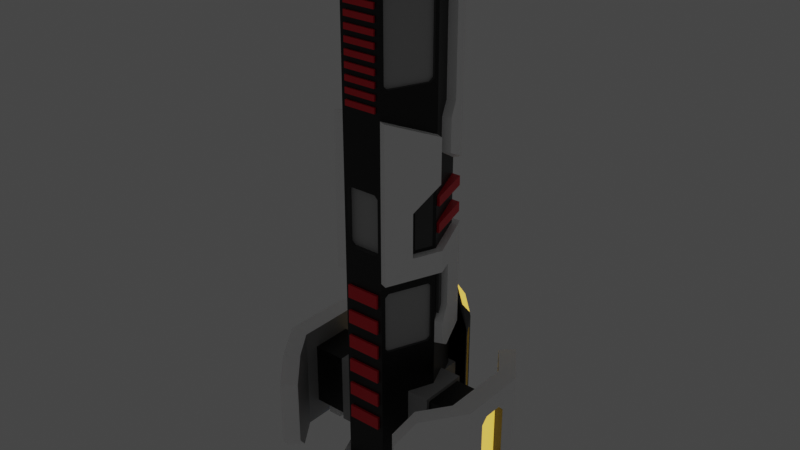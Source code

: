 # Source: CargoShip.blend  (saved by Blender 2.90.8; exported with 4.5.12 LTS)
import bpy
from mathutils import Matrix  # noqa: F401  (used for matrix-valued properties, if any)

bpy.ops.wm.read_factory_settings(use_empty=True)
scene = bpy.context.scene
scene.name = 'Scene'

# ---- collections
col_collection = bpy.data.collections.new('Collection'); scene.collection.children.link(col_collection)

# ---- materials (node trees are filled in below, after node groups)
mat_white = bpy.data.materials.new('White')
mat_white.use_transparent_shadow = False
mat_grey = bpy.data.materials.new('Grey')
mat_grey.use_transparent_shadow = False
mat_grey2 = bpy.data.materials.new('Grey2')
mat_grey2.use_transparent_shadow = False
mat_black = bpy.data.materials.new('Black')
mat_black.use_transparent_shadow = False
mat_thursts = bpy.data.materials.new('Thursts')
mat_thursts.use_transparent_shadow = False
mat_red = bpy.data.materials.new('Red')
mat_red.use_transparent_shadow = False
mat_light = bpy.data.materials.new('Light')
mat_light.use_transparent_shadow = False

# ---- material node trees
mat_white.use_nodes = True; mat_white.node_tree.nodes.clear()
_N = mat_white.node_tree.nodes; _L = mat_white.node_tree.links
n0 = _N.new('ShaderNodeBsdfPrincipled'); n0.name = 'Principled BSDF'; n0.location = (10, 300)
n0.distribution = 'GGX'
n0.subsurface_method = 'BURLEY'
n0.inputs[0].default_value = (1.0, 1.0, 1.0, 1.0)
n0.inputs[3].default_value = 1.45
n0.inputs[27].default_value = (0.0, 0.0, 0.0, 1.0)
n0.inputs[28].default_value = 1.0
n1 = _N.new('ShaderNodeOutputMaterial'); n1.name = 'Material Output'; n1.location = (300, 300)
_L.new(n0.outputs[0], n1.inputs[0])
n1.is_active_output = True
mat_grey.use_nodes = True; mat_grey.node_tree.nodes.clear()
_N = mat_grey.node_tree.nodes; _L = mat_grey.node_tree.links
n0 = _N.new('ShaderNodeBsdfPrincipled'); n0.name = 'Principled BSDF'; n0.location = (10, 300)
n0.distribution = 'GGX'
n0.subsurface_method = 'BURLEY'
n0.inputs[0].default_value = (0.4385, 0.4385, 0.4385, 1.0)
n0.inputs[3].default_value = 1.45
n0.inputs[27].default_value = (0.0, 0.0, 0.0, 1.0)
n0.inputs[28].default_value = 1.0
n1 = _N.new('ShaderNodeOutputMaterial'); n1.name = 'Material Output'; n1.location = (300, 300)
_L.new(n0.outputs[0], n1.inputs[0])
n1.is_active_output = True
mat_grey2.use_nodes = True; mat_grey2.node_tree.nodes.clear()
_N = mat_grey2.node_tree.nodes; _L = mat_grey2.node_tree.links
n0 = _N.new('ShaderNodeBsdfPrincipled'); n0.name = 'Principled BSDF'; n0.location = (10, 300)
n0.distribution = 'GGX'
n0.subsurface_method = 'BURLEY'
n0.inputs[0].default_value = (0.06072, 0.06072, 0.06072, 1.0)
n0.inputs[3].default_value = 1.45
n0.inputs[27].default_value = (0.0, 0.0, 0.0, 1.0)
n0.inputs[28].default_value = 1.0
n1 = _N.new('ShaderNodeOutputMaterial'); n1.name = 'Material Output'; n1.location = (300, 300)
_L.new(n0.outputs[0], n1.inputs[0])
n1.is_active_output = True
mat_black.use_nodes = True; mat_black.node_tree.nodes.clear()
_N = mat_black.node_tree.nodes; _L = mat_black.node_tree.links
n0 = _N.new('ShaderNodeBsdfPrincipled'); n0.name = 'Principled BSDF'; n0.location = (10, 300)
n0.distribution = 'GGX'
n0.subsurface_method = 'BURLEY'
n0.inputs[0].default_value = (0.0, 0.0, 0.0, 1.0)
n0.inputs[3].default_value = 1.45
n0.inputs[27].default_value = (0.0, 0.0, 0.0, 1.0)
n0.inputs[28].default_value = 1.0
n1 = _N.new('ShaderNodeOutputMaterial'); n1.name = 'Material Output'; n1.location = (300, 300)
_L.new(n0.outputs[0], n1.inputs[0])
n1.is_active_output = True
mat_thursts.use_nodes = True; mat_thursts.node_tree.nodes.clear()
_N = mat_thursts.node_tree.nodes; _L = mat_thursts.node_tree.links
n0 = _N.new('ShaderNodeBsdfPrincipled'); n0.name = 'Principled BSDF'; n0.location = (10, 300)
n0.distribution = 'GGX'
n0.subsurface_method = 'BURLEY'
n0.inputs[0].default_value = (0.07569, 0.4219, 0.8, 1.0)
n0.inputs[3].default_value = 1.45
n0.inputs[27].default_value = (0.03666, 0.3179, 1.0, 1.0)
n0.inputs[28].default_value = 1.0
n1 = _N.new('ShaderNodeOutputMaterial'); n1.name = 'Material Output'; n1.location = (300, 300)
_L.new(n0.outputs[0], n1.inputs[0])
n1.is_active_output = True
mat_red.use_nodes = True; mat_red.node_tree.nodes.clear()
_N = mat_red.node_tree.nodes; _L = mat_red.node_tree.links
n0 = _N.new('ShaderNodeBsdfPrincipled'); n0.name = 'Principled BSDF'; n0.location = (10, 300)
n0.distribution = 'GGX'
n0.subsurface_method = 'BURLEY'
n0.inputs[0].default_value = (0.8, 0.007226, 0.02227, 1.0)
n0.inputs[3].default_value = 1.45
n0.inputs[27].default_value = (0.0, 0.0, 0.0, 1.0)
n0.inputs[28].default_value = 1.0
n1 = _N.new('ShaderNodeOutputMaterial'); n1.name = 'Material Output'; n1.location = (300, 300)
_L.new(n0.outputs[0], n1.inputs[0])
n1.is_active_output = True
mat_light.use_nodes = True; mat_light.node_tree.nodes.clear()
_N = mat_light.node_tree.nodes; _L = mat_light.node_tree.links
n0 = _N.new('ShaderNodeBsdfPrincipled'); n0.name = 'Principled BSDF'; n0.location = (10, 300)
n0.distribution = 'GGX'
n0.subsurface_method = 'BURLEY'
n0.inputs[0].default_value = (0.0273, 0.4478, 1.0, 1.0)
n0.inputs[3].default_value = 1.45
n0.inputs[27].default_value = (1.0, 0.6039, 0.04555, 1.0)
n0.inputs[28].default_value = 1.0
n1 = _N.new('ShaderNodeOutputMaterial'); n1.name = 'Material Output'; n1.location = (300, 300)
_L.new(n0.outputs[0], n1.inputs[0])
n1.is_active_output = True

# ---- world
world_world = bpy.data.worlds.new('World'); scene.world = world_world
world_world.use_nodes = True; world_world.node_tree.nodes.clear()
_N = world_world.node_tree.nodes; _L = world_world.node_tree.links
n0 = _N.new('ShaderNodeOutputWorld'); n0.name = 'World Output'; n0.location = (300, 300)
n1 = _N.new('ShaderNodeBackground'); n1.name = 'Background'; n1.location = (10, 300)
n1.inputs[0].default_value = (0.05088, 0.05088, 0.05088, 1.0)
_L.new(n1.outputs[0], n0.inputs[0])
n0.is_active_output = True
world_world.color = (0.05088, 0.05088, 0.05088)
world_world.use_sun_shadow = False
world_world.sun_shadow_jitter_overblur = 0.0

# ---- meshes
me_cylinder_001 = bpy.data.meshes.new('Cylinder.001')
me_cylinder_001.from_pydata([(0.5, 1.206, -3.004), (0.5, 1.206, 9.363), (1.0, -0.01211, -3.004), (1.0, -0.01211, 9.363), (0.5, -1.232, -3.004), (-0.5, 1.206, -3.004), (-0.5, 1.206, 9.363), (-1.0, -0.01211, -3.004), (-1.0, -0.01211, 9.363), (-0.5, -1.232, -3.004), (0.5, 1.206, -0.151), (1.0, -0.01211, 5.135), (0.9562, -0.1188, 3.837), (0.9673, 0.06756, 1.877), (0.5, -1.23, 5.135), (0.5, -1.23, 4.078), (0.5, -1.23, 3.02), (0.5, -1.232, 1.963), (0.5, 1.206, -1.288), (0.5, 1.206, -2.506), (-0.5, 1.206, -0.151), (-1.0, -0.01211, 5.135), (-0.9562, -0.1188, 3.837), (-0.9673, 0.06756, 1.877), (-0.5, -1.23, 5.135), (-0.5, -1.23, 4.078), (-0.5, -1.23, 3.02), (-0.5, -1.232, 1.963), (-0.5, 1.206, -1.288), (1.0, -0.01211, -1.024), (0.75, 0.5971, 5.663), (0.75, 0.5971, 7.778), (0.875, 0.2925, 5.399), (0.875, 0.2925, 4.606), (0.0, -1.232, -3.004), (1.0, -0.01211, -2.77), (1.172, -0.08288, 5.135), (0.5911, 1.387, 4.078), (1.036, 0.3923, 1.963), (1.187, 0.06468, 8.306), (-0.5, 1.206, -2.506), (-1.0, -0.01211, -1.024), (-0.75, 0.5971, 5.663), (0.6038, 1.372, -0.151), (-0.75, 0.5971, 7.778), (0.6126, 1.387, 9.363), (1.187, 0.06468, 9.363), (0.9371, 0.6739, 7.778), (0.9371, 0.6739, 5.663), (1.062, 0.3693, 5.399), (1.062, 0.3693, 4.606), (0.8024, -0.01216, 8.863), (0.3774, 1.023, 8.863), (0.3773, -1.049, 8.863), (0.5, -1.232, 5.663), (0.5, -1.23, 3.549), (0.6724, -1.301, 1.963), (0.7938, -0.5146, 3.494), (0.9562, -0.1188, 2.607), (0.5, -1.23, 2.492), (0.7938, -0.5146, 2.607), (0.8631, 0.3216, -0.151), (0.8958, 0.2419, 0.9519), (0.8958, 0.2419, 1.877), (0.9663, -0.09432, 0.6629), (0.5337, -1.148, 0.6629), (0.6724, -1.301, 5.135), (0.6724, -1.301, 5.663), (1.186, -0.01211, 1.963), (1.186, -0.01211, 2.492), (1.172, -0.08288, 4.078), (0.9224, -0.6921, 3.549), (0.6038, 1.372, 2.492), (0.9224, -0.6921, 2.492), (1.036, 0.3923, -0.151), (1.036, 0.3923, 0.9061), (1.172, 0.05866, 0.6629), (1.172, 0.05866, 0.09223), (0.75, -0.6213, -1.024), (0.75, -0.6213, -2.77), (0.75, 0.5971, -2.77), (0.75, 0.5971, -1.024), (1.293, 0.5108, -2.684), (1.293, -0.01211, -2.684), (1.293, -0.01211, -1.024), (2.199, -0.01211, -0.6052), (1.293, 0.5108, -1.11), (1.293, -0.535, -1.11), (1.293, -0.535, -2.684), (1.293, 0.5971, -2.77), (1.293, -0.01211, -2.77), (1.293, 0.5971, -1.024), (1.293, -0.01211, -1.11), (1.293, -0.6213, -1.024), (1.293, -0.6213, -2.77), (2.199, -0.01211, -1.11), (2.672, -0.01211, -1.033), (2.199, -0.01211, -2.684), (2.199, 0.5108, -2.684), (2.199, 0.5108, -1.11), (2.199, -0.535, -1.11), (2.199, -0.535, -2.684), (2.199, -0.01211, -3.189), (2.199, 0.8465, -3.189), (2.199, 0.8465, -0.6052), (2.199, -0.8707, -0.6052), (2.199, -0.8707, -3.189), (2.672, -0.01211, -3.189), (1.706, 2.247, -1.105), (1.995, 1.829, -0.6052), (1.711, 1.544, -0.6052), (1.42, 1.961, -1.105), (1.42, 1.961, -2.689), (1.711, 1.544, -3.189), (1.42, -1.985, -1.105), (1.711, -1.569, -0.6052), (1.711, -1.569, -3.189), (1.42, -1.985, -2.689), (1.995, 1.829, -3.189), (1.706, 2.247, -2.689), (1.995, -1.853, -0.6052), (1.706, -2.271, -1.105), (1.706, -2.271, -2.689), (1.995, -1.853, -3.189), (0.625, 0.9017, -2.506), (0.625, 0.9017, -1.288), (0.473, 1.322, -2.354), (0.473, 1.322, -1.44), (0.625, 1.322, -1.288), (0.625, 1.322, -2.506), (0.473, 1.517, -1.44), (0.473, 1.517, -2.354), (0.4649, 1.951, -3.276), (0.0, 1.517, -2.354), (0.0, 1.517, -1.44), (0.0, 1.637, 0.6773), (-0.875, 0.2925, 5.399), (0.3741, 1.637, 0.6705), (0.4219, 1.918, 0.258), (1.173, -0.01211, -3.004), (0.5865, -1.441, -3.004), (0.5865, 1.417, -3.004), (-0.875, 0.2925, 4.606), (0.77, -0.01211, -3.912), (0.3365, -1.068, -3.912), (0.3365, 1.044, -3.912), (1.173, -0.01211, -3.912), (0.5865, -1.441, -3.912), (0.5865, 1.417, -3.912), (0.77, -0.01211, -3.606), (0.3365, -1.068, -3.606), (0.3365, 1.044, -3.606), (1.746, -0.535, -2.684), (1.664, 0.2993, -2.951), (1.746, 0.5108, -2.684), (1.972, -0.535, -2.684), (2.091, -0.01211, -2.684), (1.519, 0.5108, -2.684), (1.519, -0.535, -2.684), (1.4, -0.01211, -2.684), (1.972, 0.5108, -2.684), (1.582, 0.4229, -2.684), (1.909, 0.4229, -2.684), (1.582, -0.4472, -2.684), (1.909, -0.4472, -2.684), (1.746, -0.4472, -2.684), (1.746, 0.4229, -2.684), (1.534, -0.01211, -2.951), (1.827, 0.2993, -2.951), (1.957, -0.01211, -2.951), (1.664, -0.3235, -2.951), (1.827, -0.3235, -2.951), (1.746, -0.3235, -2.951), (1.746, 0.2993, -2.951), (1.4, -0.01211, -2.951), (1.582, -0.4472, -2.951), (2.091, -0.01211, -2.951), (1.909, -0.4472, -2.951), (1.909, 0.4229, -2.951), (1.582, 0.4229, -2.951), (1.746, -0.4472, -2.951), (1.746, 0.4229, -2.951), (1.534, -0.01211, -2.762), (1.664, -0.3235, -2.762), (1.957, -0.01211, -2.762), (1.827, -0.3235, -2.762), (1.827, 0.2993, -2.762), (1.664, 0.2993, -2.762), (1.746, -0.3235, -2.762), (1.746, 0.2993, -2.762), (-1.0, -0.01211, -2.77), (-1.172, -0.08288, 5.135), (-0.5911, 1.387, 4.078), (-1.036, 0.3923, 1.963), (-1.187, 0.06468, 8.306), (-0.6038, 1.372, -0.151), (-0.6126, 1.387, 9.363), (-1.187, 0.06468, 9.363), (-0.9371, 0.6739, 7.778), (-0.9371, 0.6739, 5.663), (-1.062, 0.3693, 5.399), (-1.062, 0.3693, 4.606), (-0.8024, -0.01216, 8.863), (-0.3774, 1.023, 8.863), (-0.3773, -1.049, 8.863), (0.9673, 0.06756, 0.8248), (1.0, -0.01211, 0.09223), (0.5, -1.232, 0.6629), (0.9085, -0.07062, 0.6629), (0.476, -1.125, 0.6629), (0.9343, -0.1722, 1.662), (0.9663, -0.09432, 1.578), (0.5337, -1.148, 1.578), (0.5657, -1.07, 1.662), (0.9663, -0.09432, 0.2653), (0.9343, -0.1722, 0.1811), (0.5657, -1.07, 0.1811), (0.5337, -1.148, 0.2653), (0.9085, -0.07062, 1.578), (0.8765, -0.1485, 1.662), (0.5079, -1.047, 1.662), (0.476, -1.125, 1.578), (0.8765, -0.1485, 0.1811), (0.9085, -0.07062, 0.2653), (0.476, -1.125, 0.2653), (0.5079, -1.047, 0.1811), (1.0, -0.01211, 8.306), (0.5, -1.232, 8.306), (0.5, -1.232, 6.192), (0.9327, -0.1761, 8.218), (0.9663, -0.09412, 8.129), (0.9663, -0.09412, 6.369), (0.9327, -0.1761, 6.281), (0.5337, -1.148, 8.129), (0.5673, -1.066, 8.218), (0.5673, -1.066, 6.281), (0.5337, -1.148, 6.369), (0.9014, -0.06746, 8.129), (0.8677, -0.1495, 8.218), (0.8677, -0.1495, 6.281), (0.9014, -0.06746, 6.369), (0.5023, -1.04, 8.218), (0.4687, -1.122, 8.129), (0.4687, -1.122, 6.369), (0.5023, -1.04, 6.281), (-0.5, -1.232, 5.663), (-0.5, -1.23, 3.549), (-0.6724, -1.301, 1.963), (-0.7938, -0.5146, 3.494), (-0.9562, -0.1188, 2.607), (-0.5, -1.23, 2.492), (-0.7938, -0.5146, 2.607), (-0.8631, 0.3216, -0.151), (-0.8958, 0.2419, 0.9519), (-0.8958, 0.2419, 1.877), (-0.9663, -0.09432, 0.6629), (-0.5337, -1.148, 0.6629), (-0.6724, -1.301, 5.135), (-0.6724, -1.301, 5.663), (-1.186, -0.01211, 1.963), (-1.186, -0.01211, 2.492), (-1.172, -0.08288, 4.078), (-0.9224, -0.6921, 3.549), (-0.6038, 1.372, 2.492), (-0.9224, -0.6921, 2.492), (-1.036, 0.3923, -0.151), (-1.036, 0.3923, 0.9061), (-1.172, 0.05866, 0.6629), (-1.172, 0.05866, 0.09223), (-0.75, -0.6213, -1.024), (-0.75, -0.6213, -2.77), (-0.75, 0.5971, -2.77), (-0.75, 0.5971, -1.024), (-1.293, 0.5108, -2.684), (-1.293, -0.01211, -2.684), (-1.293, -0.01211, -1.024), (-2.199, -0.01211, -0.6052), (-1.293, 0.5108, -1.11), (-1.293, -0.535, -1.11), (-1.293, -0.535, -2.684), (0.517, 1.165, 2.854), (0.517, 1.165, 3.082), (0.517, 1.165, 3.488), (0.517, 1.165, 3.716), (0.983, 0.02922, 3.716), (0.983, 0.02922, 3.488), (0.983, 0.02922, 3.082), (0.983, 0.02922, 2.854), (0.7283, 1.165, 2.854), (0.7283, 1.165, 3.082), (0.7283, 1.165, 3.488), (0.7283, 1.165, 3.716), (1.052, 0.02922, 3.716), (1.052, 0.02922, 3.488), (1.052, 0.02922, 3.082), (1.052, 0.02922, 2.854), (-1.293, 0.5971, -2.77), (-1.293, -0.01211, -2.77), (-1.293, 0.5971, -1.024), (-1.293, -0.01211, -1.11), (-1.293, -0.6213, -1.024), (-1.293, -0.6213, -2.77), (-2.199, -0.01211, -1.11), (-2.672, -0.01211, -1.033), (-2.199, -0.01211, -2.684), (-2.199, 0.5108, -2.684), (-2.199, 0.5108, -1.11), (-2.199, -0.535, -1.11), (-2.199, -0.535, -2.684), (-2.199, -0.01211, -3.189), (-2.199, 0.8465, -3.189), (-2.199, 0.8465, -0.6052), (-2.199, -0.8707, -0.6052), (-2.199, -0.8707, -3.189), (-2.672, -0.01211, -3.189), (-1.706, 2.247, -1.105), (-1.995, 1.829, -0.6052), (-1.711, 1.544, -0.6052), (-1.42, 1.961, -1.105), (-1.42, 1.961, -2.689), (-1.711, 1.544, -3.189), (-1.42, -1.985, -1.105), (-1.711, -1.569, -0.6052), (-1.711, -1.569, -3.189), (-1.42, -1.985, -2.689), (-1.995, 1.829, -3.189), (-1.706, 2.247, -2.689), (0.5, 1.206, 4.078), (0.5, 1.206, 2.492), (-1.995, -1.853, -0.6052), (-1.706, -2.271, -1.105), (-1.706, -2.271, -2.689), (0.3854, 1.206, 3.859), (0.2815, 1.206, 3.963), (-1.995, -1.853, -3.189), (0.2815, 1.128, 3.963), (0.3854, 1.128, 3.859), (-0.625, 0.9017, -2.506), (0.2815, 1.206, 2.606), (0.3854, 1.206, 2.71), (0.3854, 1.128, 2.71), (0.2815, 1.128, 2.606), (-0.625, 0.9017, -1.288), (-0.473, 1.322, -2.354), (0.5, -1.23, 5.663), (0.6724, -1.301, 5.663), (-0.473, 1.322, -1.44), (-0.625, 1.322, -1.288), (-0.625, 1.322, -2.506), (0.0, -1.232, 3.994), (0.0, -1.232, 2.576), (-0.473, 1.517, -1.44), (-0.473, 1.517, -2.354), (-0.4649, 1.951, -3.276), (-0.3741, 1.637, 0.6705), (-0.4219, 1.918, 0.258), (-1.173, -0.01211, -3.004), (-0.5865, -1.441, -3.004), (-0.5865, 1.417, -3.004), (-0.77, -0.01211, -3.912), (-0.3365, -1.068, -3.912), (-0.3365, 1.044, -3.912), (-1.173, -0.01211, -3.912), (-0.5865, -1.441, -3.912), (-0.5865, 1.417, -3.912), (1.0, -0.01211, 8.863), (0.5, 1.206, 8.863), (0.5, -1.232, 8.863), (0.3501, 0.249, 8.036), (0.1395, 0.7622, 8.426), (0.3773, -1.049, 8.624), (-0.77, -0.01211, -3.606), (-0.3365, -1.068, -3.606), (-0.3365, 1.044, -3.606), (-1.746, -0.535, -2.684), (-1.664, 0.2993, -2.951), (-1.746, 0.5108, -2.684), (-1.972, -0.535, -2.684), (-2.091, -0.01211, -2.684), (-1.519, 0.5108, -2.684), (-1.519, -0.535, -2.684), (-1.4, -0.01211, -2.684), (-1.972, 0.5108, -2.684), (-1.582, 0.4229, -2.684), (-1.909, 0.4229, -2.684), (-1.582, -0.4472, -2.684), (-1.909, -0.4472, -2.684), (-1.746, -0.4472, -2.684), (-1.746, 0.4229, -2.684), (-1.534, -0.01211, -2.951), (-1.827, 0.2993, -2.951), (-1.957, -0.01211, -2.951), (-1.664, -0.3235, -2.951), (-1.827, -0.3235, -2.951), (-1.746, -0.3235, -2.951), (-1.746, 0.2993, -2.951), (-1.4, -0.01211, -2.951), (-1.582, -0.4472, -2.951), (-2.091, -0.01211, -2.951), (-1.909, -0.4472, -2.951), (-1.909, 0.4229, -2.951), (-1.582, 0.4229, -2.951), (-1.746, -0.4472, -2.951), (-1.746, 0.4229, -2.951), (-1.534, -0.01211, -2.762), (-1.664, -0.3235, -2.762), (-1.957, -0.01211, -2.762), (-1.827, -0.3235, -2.762), (-1.827, 0.2993, -2.762), (-1.664, 0.2993, -2.762), (-1.746, -0.3235, -2.762), (-1.746, 0.2993, -2.762), (2.672, 0.8465, -3.189), (2.672, -0.01211, -2.761), (2.672, 0.8465, -0.6052), (2.672, -0.01211, -0.6052), (2.672, -0.8707, -0.6052), (2.672, -0.8707, -3.189), (-0.9673, 0.06756, 0.8248), (-1.0, -0.01211, 0.09223), (2.672, 0.3728, -2.604), (2.672, 0.2156, -2.761), (-0.5, -1.232, 0.6629), (2.672, 0.2156, -1.033), (2.672, 0.3728, -1.19), (-0.9085, -0.07062, 0.6629), (2.672, -0.397, -1.19), (2.672, -0.2398, -1.033), (-0.476, -1.125, 0.6629), (2.672, -0.2398, -2.761), (2.672, -0.397, -2.604), (-0.9343, -0.1722, 1.662), (2.462, 0.2156, -2.761), (2.462, 0.3728, -2.604), (2.462, 0.3728, -1.19), (2.462, 0.2156, -1.033), (2.462, -0.2398, -1.033), (2.462, -0.397, -1.19), (2.462, -0.397, -2.604), (2.462, -0.2398, -2.761), (-0.9663, -0.09432, 1.578), (-0.5337, -1.148, 1.578), (-0.5657, -1.07, 1.662), (-0.9663, -0.09432, 0.2653), (-0.9343, -0.1722, 0.1811), (-0.5657, -1.07, 0.1811), (-0.5337, -1.148, 0.2653), (-0.9085, -0.07062, 1.578), (-0.8765, -0.1485, 1.662), (-0.5079, -1.047, 1.662), (-0.476, -1.125, 1.578), (-0.8765, -0.1485, 0.1811), (-0.9085, -0.07062, 0.2653), (-0.476, -1.125, 0.2653), (-0.5079, -1.047, 0.1811), (-1.0, -0.01211, 8.306), (-0.5, -1.232, 8.306), (-0.5, -1.232, 6.192), (-0.9327, -0.1761, 8.218), (-0.9663, -0.09412, 8.129), (-0.9663, -0.09412, 6.369), (-0.9327, -0.1761, 6.281), (-0.5337, -1.148, 8.129), (-0.5673, -1.066, 8.218), (-0.5673, -1.066, 6.281), (-0.5337, -1.148, 6.369), (-0.9014, -0.06746, 8.129), (-0.8677, -0.1495, 8.218), (-0.8677, -0.1495, 6.281), (-0.9014, -0.06746, 6.369), (-0.5023, -1.04, 8.218), (-0.4687, -1.122, 8.129), (-0.4687, -1.122, 6.369), (-0.5023, -1.04, 6.281), (-0.517, 1.165, 2.854), (-0.517, 1.165, 3.082), (-0.517, 1.165, 3.488), (-0.517, 1.165, 3.716), (-0.983, 0.02922, 3.716), (-0.983, 0.02922, 3.488), (-0.983, 0.02922, 3.082), (-0.983, 0.02922, 2.854), (-0.7283, 1.165, 2.854), (-0.7283, 1.165, 3.082), (-0.7283, 1.165, 3.488), (-0.7283, 1.165, 3.716), (-1.052, 0.02922, 3.716), (-1.052, 0.02922, 3.488), (0.0, 1.517, -3.268), (-1.052, 0.02922, 3.082), (-1.052, 0.02922, 2.854), (0.43, 1.892, -3.432), (0.4596, 1.662, -3.276), (0.5442, 1.804, -3.276), (-0.5, 1.206, 4.078), (0.4768, 1.806, -3.432), (0.4263, 1.721, -3.432), (-0.5, 1.206, 2.492), (-0.3854, 1.206, 3.859), (0.5565, 1.635, 0.1444), (0.7868, 1.517, -3.268), (0.4604, 2.073, -0.3089), (0.4734, 2.096, -3.268), (0.7179, 1.644, -0.6876), (0.6626, 1.746, -0.5715), (0.5975, 1.866, -0.5715), (0.5422, 1.968, -0.6876), (0.6626, 1.746, -3.124), (0.7179, 1.644, -3.008), (0.5422, 1.968, -3.008), (0.5975, 1.866, -3.124), (0.6025, 1.714, -0.5715), (0.6578, 1.612, -0.6876), (0.6578, 1.612, -3.008), (0.6025, 1.714, -3.124), (0.4821, 1.936, -0.6876), (0.5375, 1.834, -0.5715), (0.5375, 1.834, -3.124), (0.4821, 1.936, -3.008), (0.5, -1.232, 3.549), (0.5, -1.232, 3.02), (0.5, -1.232, 4.078), (0.5, -1.232, 2.492), (-0.2815, 1.206, 3.963), (-0.2815, 1.128, 3.963), (-0.3854, 1.128, 3.859), (-0.2815, 1.206, 2.606), (0.3348, -1.232, 3.994), (0.4163, -1.232, 3.912), (0.4163, -1.232, 2.657), (0.3348, -1.232, 2.576), (-0.3854, 1.206, 2.71), (-0.3854, 1.128, 2.71), (-0.2815, 1.128, 2.606), (-0.5, -1.23, 5.663), (0.4163, -1.106, 3.912), (0.3348, -1.106, 3.994), (0.3348, -1.106, 2.576), (0.4163, -1.106, 2.657), (-0.6724, -1.301, 5.663), (1.0, -0.01211, 4.078), (0.75, -0.6213, 3.549), (1.0, -0.01211, 2.809), (1.0, -0.01211, 2.492), (0.75, -0.6213, 2.492), (1.0, -0.01211, 3.76), (1.0, -0.01211, 3.443), (1.0, -0.01211, 3.126), (1.009, -0.1407, 3.837), (0.847, -0.5364, 3.494), (1.009, -0.1407, 2.607), (0.847, -0.5364, 2.607), (0.8631, 0.3216, 1.963), (1.0, -0.01211, 1.963), (0.8631, 0.3216, 0.9061), (1.0, -0.01211, 0.6629), (0.9571, 0.2671, 1.877), (1.029, 0.09275, 1.877), (0.9571, 0.2671, 0.9519), (1.029, 0.09275, 0.8248), (-1.0, -0.01211, 2.809), (-0.75, -0.6213, 3.549), (-1.0, -0.01211, 4.078), (-0.4163, -1.106, 2.657), (-0.3348, -1.106, 2.576), (-0.3348, -1.106, 3.994), (-0.4163, -1.106, 3.912), (-0.3348, -1.232, 2.576), (-0.4163, -1.232, 2.657), (-0.4163, -1.232, 3.912), (-1.0, -0.01211, 8.863), (-0.3348, -1.232, 3.994), (-0.5, -1.232, 2.492), (-0.5, -1.232, 4.078), (-0.5, -1.232, 3.02), (0.0, -1.232, 8.042), (0.0, -1.232, 7.778), (0.0, -1.232, 7.513), (0.0, -1.232, 7.249), (0.0, -1.232, 6.985), (0.0, -1.232, 6.721), (0.0, -1.232, 6.456), (0.0, -1.232, 6.192), (0.0, -1.232, 5.928), (-0.5, -1.232, 3.549), (-0.4821, 1.936, -3.008), (-0.5375, 1.834, -3.124), (-0.5375, 1.834, -0.5715), (-0.5, 1.206, 8.863), (0.3902, -1.232, 8.306), (-0.4821, 1.936, -0.6876), (-0.6025, 1.714, -3.124), (-0.6578, 1.612, -3.008), (-0.6578, 1.612, -0.6876), (-0.6025, 1.714, -0.5715), (-0.5975, 1.866, -3.124), (-0.5422, 1.968, -3.008), (-0.7179, 1.644, -3.008), (-0.6626, 1.746, -3.124), (-0.5422, 1.968, -0.6876), (-0.5975, 1.866, -0.5715), (-0.6626, 1.746, -0.5715), (-0.7179, 1.644, -0.6876), (-0.4734, 2.096, -3.268), (-0.4734, 2.096, -0.4269), (-0.7868, 1.517, -3.268), (0.0, -1.232, 8.174), (-0.5, -1.232, 8.863), (0.3902, -1.232, 8.042), (0.0, -1.232, 7.91), (0.3902, -1.232, 7.778), (0.0, -1.232, 7.646), (0.3902, -1.232, 7.513), (0.0, -1.232, 7.381), (0.3902, -1.232, 7.249), (0.0, -1.232, 7.117), (0.3902, -1.232, 6.985), (0.0, -1.232, 6.853), (-0.3501, 0.249, 8.036), (0.3902, -1.232, 6.721), (0.0, -1.232, 6.588), (-0.1395, 0.7622, 8.426), (0.3902, -1.232, 6.456), (0.0, -1.232, 6.324), (-0.3773, -1.049, 8.624), (0.3902, -1.232, 6.192), (0.0, -1.232, 6.06), (-2.672, 0.8465, -3.189), (0.3902, -1.232, 5.928), (0.0, -1.232, 5.796), (-2.672, -0.01211, -2.761), (0.3902, -1.232, 5.796), (-2.672, 0.8465, -0.6052), (0.3902, -1.232, 6.06), (-2.672, -0.01211, -0.6052), (0.3902, -1.232, 6.324), (-2.672, -0.8707, -0.6052), (0.3902, -1.232, 6.588), (-2.672, -0.8707, -3.189), (0.3902, -1.232, 6.853), (-2.672, 0.3728, -2.604), (0.3902, -1.232, 7.117), (-2.672, 0.2156, -2.761), (0.3902, -1.232, 7.381), (-2.672, 0.2156, -1.033), (0.3902, -1.232, 7.646), (-2.672, 0.3728, -1.19), (0.3902, -1.232, 7.91), (-2.672, -0.397, -1.19), (0.3902, -1.232, 8.174), (-2.672, -0.2398, -1.033), (0.3902, -1.275, 8.306), (0.3902, -1.275, 8.042), (0.3902, -1.275, 7.778), (0.3902, -1.275, 7.513), (0.3902, -1.275, 7.249), (0.3902, -1.275, 6.985), (0.3902, -1.275, 6.721), (0.3902, -1.275, 6.456), (0.3902, -1.275, 6.192), (0.3902, -1.275, 5.928), (-2.672, -0.2398, -2.761), (-2.672, -0.397, -2.604), (-2.462, 0.2156, -2.761), (-2.462, 0.3728, -2.604), (-2.462, 0.3728, -1.19), (-2.462, 0.2156, -1.033), (-2.462, -0.2398, -1.033), (-2.462, -0.397, -1.19), (-2.462, -0.397, -2.604), (-2.462, -0.2398, -2.761), (0.3902, -1.275, 5.796), (0.3902, -1.275, 6.06), (0.3902, -1.275, 6.324), (0.3902, -1.275, 6.588), (0.3902, -1.275, 6.853), (-0.43, 1.892, -3.432), (0.3902, -1.275, 7.117), (-0.4596, 1.662, -3.276), (0.3902, -1.275, 7.381), (-0.5442, 1.804, -3.276), (0.3902, -1.275, 7.646), (-0.4768, 1.806, -3.432), (0.3902, -1.275, 7.91), (-0.4263, 1.721, -3.432), (0.3902, -1.275, 8.174), (-0.5565, 1.635, 0.1444), (-1.0, -0.01211, 2.492), (-0.75, -0.6213, 2.492), (-1.0, -0.01211, 3.76), (-1.0, -0.01211, 3.443), (-1.0, -0.01211, 3.126), (-1.009, -0.1407, 3.837), (-0.847, -0.5364, 3.494), (-1.009, -0.1407, 2.607), (-0.847, -0.5364, 2.607), (-0.8631, 0.3216, 1.963), (-1.0, -0.01211, 1.963), (-0.8631, 0.3216, 0.9061), (-1.0, -0.01211, 0.6629), (-0.9571, 0.2671, 1.877), (-1.029, 0.09275, 1.877), (-0.9571, 0.2671, 0.9519), (-1.029, 0.09275, 0.8248), (-0.3902, -1.232, 8.306), (-0.3902, -1.232, 8.042), (-0.3902, -1.232, 7.778), (-0.3902, -1.232, 7.513), (-0.3902, -1.232, 7.249), (-0.3902, -1.232, 6.985), (-0.3902, -1.232, 6.721), (-0.3902, -1.232, 6.456), (-0.3902, -1.232, 6.192), (-0.3902, -1.232, 5.928), (-0.3902, -1.232, 5.796), (-0.3902, -1.232, 6.06), (-0.3902, -1.232, 6.324), (-0.3902, -1.232, 6.588), (-0.3902, -1.232, 6.853), (-0.3902, -1.232, 7.117), (-0.3902, -1.232, 7.381), (-0.3902, -1.232, 7.646), (-0.3902, -1.232, 7.91), (-0.3902, -1.232, 8.174), (-0.3902, -1.275, 8.306), (-0.3902, -1.275, 8.042), (-0.3902, -1.275, 7.778), (-0.3902, -1.275, 7.513), (-0.3902, -1.275, 7.249), (-0.3902, -1.275, 6.985), (-0.3902, -1.275, 6.721), (-0.3902, -1.275, 6.456), (-0.3902, -1.275, 6.192), (-0.3902, -1.275, 5.928), (-0.3902, -1.275, 5.796), (-0.3902, -1.275, 6.06), (-0.3902, -1.275, 6.324), (-0.3902, -1.275, 6.588), (-0.3902, -1.275, 6.853), (-0.3902, -1.275, 7.117), (-0.3902, -1.275, 7.381), (-0.3902, -1.275, 7.646), (-0.3902, -1.275, 7.91), (-0.3902, -1.275, 8.174), (0.0, -1.232, -1.897), (-0.4067, -1.232, -1.897), (0.4067, -1.232, -1.897), (-0.4067, -1.232, -1.577), (0.0, -1.232, -1.577), (0.4067, -1.232, -1.577), (-0.4067, -1.232, -1.257), (0.0, -1.232, -1.257), (0.4067, -1.232, -1.257), (-0.4067, -1.232, -0.937), (0.0, -1.232, -0.937), (0.4067, -1.232, -0.937), (-0.4067, -1.232, -0.6171), (0.0, -1.232, -0.6171), (0.4067, -1.232, -0.6171), (-0.4067, -1.232, -0.2971), (0.0, -1.232, -0.2971), (0.4067, -1.232, -0.2971), (-0.4067, -1.232, 0.0229), (0.0, -1.232, 0.0229), (0.4067, -1.232, 0.0229), (-0.4067, -1.232, 0.3429), (0.0, -1.232, 0.3429), (0.4067, -1.232, 0.3429), (-0.4067, -1.232, 0.6629), (0.0, -1.232, 0.6629), (0.4067, -1.232, 0.6629), (-0.4067, -1.232, 0.988), (0.0, -1.232, 0.988), (0.4067, -1.232, 0.988), (-0.4067, -1.232, 1.313), (0.0, -1.232, 1.313), (0.4067, -1.232, 1.313), (-0.4067, -1.232, 1.638), (0.0, -1.232, 1.638), (0.4067, -1.232, 1.638), (-0.4067, -1.29, -1.897), (0.4067, -1.29, -1.897), (0.4067, -1.29, -1.577), (-0.4067, -1.29, -1.577), (0.4067, -1.29, -0.937), (0.4067, -1.29, -1.257), (-0.4067, -1.29, -1.257), (-0.4067, -1.29, -0.937), (0.4067, -1.29, -0.2971), (0.4067, -1.29, -0.6171), (-0.4067, -1.29, -0.6171), (-0.4067, -1.29, -0.2971), (0.4067, -1.29, 0.3429), (0.4067, -1.29, 0.0229), (-0.4067, -1.29, 0.0229), (-0.4067, -1.29, 0.3429), (0.4067, -1.29, 0.988), (0.4067, -1.29, 0.6629), (-0.4067, -1.29, 0.6629), (-0.4067, -1.29, 0.988), (0.4067, -1.29, 1.638), (0.4067, -1.29, 1.313), (-0.4067, -1.29, 1.313), (-0.4067, -1.29, 1.638), (0.3934, 1.517, 0.6773), (0.0, 1.517, 0.6773), (0.7868, 1.517, -0.4269), (0.4734, 2.096, -0.4269), (-0.7868, 1.517, -0.4269), (-0.3934, 1.517, 0.6773), (-0.4604, 2.073, -0.3089), (0.4596, 1.662, -3.432), (0.5442, 1.804, -3.432), (0.4649, 1.951, -3.432), (-0.4596, 1.662, -3.432), (-0.5442, 1.804, -3.432), (-0.4649, 1.951, -3.432), (0.4263, 1.721, -3.275), (0.4768, 1.806, -3.275), (0.43, 1.892, -3.275), (-0.4263, 1.721, -3.275), (-0.4768, 1.806, -3.275), (-0.43, 1.892, -3.275), (0.8024, -0.01216, 7.838), (0.3774, 1.023, 8.624), (-0.8024, -0.01216, 7.838), (-0.3774, 1.023, 8.624), (0.3501, 0.249, 7.935), (0.1395, 0.7622, 8.324), (-0.3501, 0.249, 7.935), (-0.1395, 0.7622, 8.324)], [], [(126, 129, 348, 343), (305, 310, 311, 306), (3, 226, 39, 46), (476, 477, 478, 689, 562, 21, 455, 44, 42, 136, 142, 494, 497, 687, 560, 481, 474, 475, 480, 691, 690, 479), (10, 18, 28, 20), (338, 339, 332, 327, 328, 497, 494, 498, 531, 526), (464, 465, 472, 473), (541, 540, 70, 71), (31, 30, 48, 47), (323, 324, 331, 334), (33, 327, 37, 50), (462, 471, 472, 465), (698, 266, 267, 699), (388, 384, 382, 376), (321, 322, 329, 330), (603, 604, 807, 502), (32, 33, 50, 49), (342, 347, 348, 337), (23, 701, 703, 418), (562, 261, 191, 21), (390, 400, 403, 395), (393, 399, 398, 391), (250, 26, 246, 25, 24, 534, 539, 257, 247, 27), (711, 731, 658, 622, 581), (273, 379, 376, 382, 305, 306, 277), (17, 553, 68, 56), (269, 300, 301, 270), (43, 195, 263, 72), (375, 401, 396, 389), (142, 201, 192, 494), (374, 377, 386, 387), (45, 37, 192, 196), (72, 263, 497, 328), (304, 309, 310, 305), (392, 397, 402, 394), (21, 191, 258, 245), (466, 469, 468, 473, 472, 471, 470, 467), (222, 223, 208, 218, 219, 220, 221, 209, 224, 225), (6, 588, 366, 1), (492, 678, 814, 811), (282, 285, 546, 547, 286, 281, 280, 287, 542, 543, 328, 327, 33, 32, 30, 31, 226, 11, 540, 545, 284, 283), (226, 31, 47, 39), (15, 14, 521), (214, 215, 216, 217, 65, 207, 4, 2, 35, 79, 78, 29, 206, 555, 64), (395, 403, 401, 375), (144, 360, 372, 150), (45, 196, 197, 8, 6, 1, 3, 46), (475, 483, 489, 480), (192, 201, 200, 199, 198, 194, 197, 196), (596, 585, 590, 599), (333, 335, 524, 523), (0, 2, 139, 141), (359, 371, 372, 360), (20, 195, 43, 10), (135, 137, 138, 355, 354), (395, 411, 408, 390), (132, 813, 816, 353), (394, 402, 399, 393), (37, 45, 46, 39, 47, 48, 49, 50), (445, 446, 453, 454), (404, 405, 410, 407, 406, 408, 411, 409), (30, 32, 49, 48), (8, 197, 194, 455), (61, 206, 29, 81, 80, 35, 2, 0, 19, 124, 125, 18, 10), (203, 826, 824, 52), (498, 494, 327, 332, 333, 523), (274, 297, 301, 279), (3, 1, 366, 365), (648, 668, 669, 662), (540, 11, 36, 70), (4, 34, 9, 357, 140), (351, 134, 805, 809, 808, 605, 488, 133, 352), (455, 194, 198, 44), (375, 409, 411, 395), (80, 81, 91, 89), (57, 60, 551, 549), (393, 407, 410, 394), (313, 638, 314, 309), (11, 54, 67, 36), (383, 401, 403, 388), (532, 525, 524, 335, 336, 340, 341, 533), (544, 541, 71, 73), (377, 308, 304, 378, 386), (151, 149, 150, 372, 371, 373), (206, 61, 74, 77), (391, 398, 400, 390), (141, 148, 364, 358), (307, 312, 313, 308), (270, 301, 297, 190), (360, 363, 362, 359), (495, 496, 817, 818), (303, 644, 666, 667, 650), (140, 357, 363, 147), (212, 213, 210, 211, 64, 555, 553, 17, 207, 65), (0, 5, 40, 19), (272, 298, 275, 41), (381, 396, 401, 383), (328, 543, 69, 72), (630, 661, 670, 663, 642), (59, 17, 56, 66, 345, 344, 14, 15, 55, 16), (552, 554, 75, 38), (543, 544, 73, 69), (390, 408, 406, 391), (68, 69, 73, 71, 70, 36, 67, 66, 56), (384, 400, 398, 378), (474, 482, 483, 475), (481, 560, 691, 480), (479, 487, 484, 476), (640, 664, 665, 646), (134, 351, 346, 127, 130), (61, 10, 43, 74), (273, 296, 297, 274), (555, 206, 77, 76), (276, 634, 636, 312), (554, 555, 76, 75), (553, 552, 38, 68), (590, 587, 600, 599), (79, 35, 90, 94), (155, 164, 156, 97, 101), (87, 88, 158, 152, 155, 101, 100), (81, 29, 84, 91), (35, 80, 89, 90), (29, 78, 93, 84), (78, 79, 94, 93), (82, 83, 90, 89), (92, 86, 91, 84), (87, 92, 84, 93), (83, 88, 94, 90), (86, 82, 89, 91), (88, 87, 93, 94), (97, 98, 103, 102), (95, 100, 105, 85), (86, 92, 95, 99), (82, 86, 99, 98, 160, 154, 157), (92, 87, 100, 95), (156, 162, 160, 98, 97), (106, 417, 123, 116), (104, 85, 415, 414), (100, 101, 106, 105), (101, 97, 102, 106), (99, 95, 85, 104), (98, 99, 104, 103), (96, 427, 436, 435, 423), (246, 584, 573, 25), (85, 105, 416, 415), (102, 103, 412, 107), (417, 416, 120, 121, 122, 123), (106, 102, 107, 417), (414, 412, 118, 119, 108, 109), (416, 105, 115, 120), (412, 103, 113, 118), (112, 111, 108, 119), (105, 106, 116, 117, 114, 115), (114, 117, 122, 121), (103, 104, 110, 111, 112, 113), (108, 111, 110, 109), (118, 113, 112, 119), (114, 121, 120, 115), (116, 123, 122, 117), (104, 414, 109, 110), (359, 362, 364, 361), (478, 486, 487, 479), (632, 316, 315, 326, 325, 627), (256, 428, 453, 446), (5, 358, 356, 7), (274, 381, 383, 379, 273), (387, 402, 397, 385), (128, 347, 342, 28, 18, 125), (383, 388, 376, 379), (250, 572, 574, 26), (252, 20, 28, 342, 337, 40, 5, 7, 190, 271, 272, 41, 419), (278, 307, 308, 377, 374, 380, 279), (279, 301, 300, 278), (464, 473, 468, 461), (443, 255, 699, 419, 41, 269, 270, 190, 7, 9, 422, 256, 446, 445, 444), (319, 326, 315, 318), (308, 313, 309, 304), (271, 296, 298, 272), (447, 448, 431, 440), (688, 264, 262, 561), (299, 302, 307, 278), (392, 405, 404, 389), (309, 314, 627, 310), (394, 410, 405, 392), (462, 463, 470, 471), (501, 810, 355, 138), (481, 490, 482, 474), (44, 198, 199, 42), (465, 464, 457, 456, 463, 462), (441, 442, 449, 450), (466, 467, 458, 459), (386, 399, 402, 387), (494, 192, 37, 327), (451, 454, 453, 428, 450, 449, 448, 447, 425, 452), (343, 348, 347, 346), (346, 351, 352, 343), (129, 124, 19, 40, 337, 348), (137, 499, 501, 138), (27, 247, 259, 697), (125, 124, 129, 128), (126, 127, 128, 129), (277, 306, 302, 299), (302, 276, 312, 307), (451, 452, 443, 444), (561, 262, 261, 562), (343, 352, 133, 131, 126), (127, 126, 131, 130), (509, 506, 515, 518), (136, 200, 201, 142), (366, 588, 203, 52), (130, 131, 133, 488, 500, 806, 804, 805, 134), (378, 304, 305, 382, 384), (127, 346, 347, 128), (248, 693, 695, 251), (277, 298, 296, 273), (354, 355, 810, 686), (361, 364, 148, 145), (431, 448, 449, 442), (141, 358, 5, 0), (25, 573, 24), (2, 4, 140, 139), (458, 467, 470, 463), (391, 406, 407, 393), (498, 525, 532, 531), (143, 144, 150, 149), (141, 139, 146, 148), (139, 140, 147, 146), (445, 454, 451, 444), (144, 143, 146, 147), (144, 147, 363, 360), (143, 145, 148, 146), (602, 597, 598, 605, 808, 604, 603, 595, 596, 599, 600, 601), (477, 485, 486, 478), (151, 373, 361, 145), (42, 199, 200, 136), (315, 316, 317, 318), (361, 373, 371, 359), (145, 143, 149, 151), (53, 204, 607, 367), (313, 323, 334, 638), (161, 157, 154, 166), (161, 166, 181, 179), (88, 83, 159, 163, 158), (83, 82, 157, 161, 159), (166, 154, 160, 162), (153, 173, 189, 187), (152, 165, 164, 155), (158, 163, 165, 152), (162, 156, 176, 178), (156, 164, 177, 176), (164, 165, 180, 177), (166, 162, 178, 181), (159, 161, 179, 174), (165, 163, 175, 180), (163, 159, 174, 175), (167, 170, 175, 174), (171, 169, 176, 177), (169, 168, 178, 176), (153, 167, 174, 179), (172, 171, 177, 180), (170, 172, 180, 175), (168, 173, 181, 178), (173, 153, 179, 181), (182, 187, 189, 186, 184, 185, 188, 183), (172, 170, 183, 188), (167, 153, 187, 182), (169, 171, 185, 184), (173, 168, 186, 189), (171, 172, 188, 185), (168, 169, 184, 186), (170, 167, 182, 183), (497, 263, 260, 687), (278, 300, 275, 299), (696, 193, 266, 698), (441, 256, 422, 27, 697, 699, 255, 440, 431, 442), (310, 320, 319, 318, 317, 311), (258, 539, 534, 245), (524, 525, 498, 523), (749, 748, 747, 783, 782), (697, 259, 193, 696), (419, 268, 265, 252), (476, 484, 485, 477), (26, 574, 584, 246), (627, 325, 320, 310), (252, 265, 195, 20), (644, 303, 634, 632, 627, 314, 630, 642, 640, 646), (8, 570, 588, 6), (257, 539, 258), (41, 275, 300, 269), (699, 267, 268, 419), (687, 260, 264, 688), (638, 334, 331, 330, 329, 636), (312, 322, 321, 324, 323, 313), (321, 330, 331, 324), (325, 326, 319, 320), (259, 247, 257, 258, 191, 261, 262, 264, 260), (532, 533, 526, 531), (13, 205, 559, 557), (64, 211, 218, 208), (216, 215, 222, 225), (214, 64, 208, 223), (65, 217, 224, 209), (212, 65, 209, 221), (216, 225, 224, 217), (222, 215, 214, 223), (212, 221, 220, 213), (218, 211, 210, 219), (210, 213, 220, 219), (229, 234, 241, 238), (237, 238, 241, 242, 243, 244, 239, 240), (233, 236, 243, 242), (235, 232, 239, 244), (11, 226, 3, 365, 367, 227, 234, 229, 230, 231, 232, 235, 228, 54), (236, 233, 234, 227, 228, 235), (233, 242, 241, 234), (237, 230, 229, 238), (235, 244, 243, 236), (231, 240, 239, 232), (231, 230, 237, 240), (299, 275, 298, 277), (311, 317, 316, 632), (306, 311, 276, 302), (636, 329, 322, 312), (311, 632, 634, 276), (190, 297, 296, 271), (482, 490, 489, 483), (460, 469, 466, 459), (358, 364, 362, 356), (460, 461, 468, 469), (7, 356, 357, 9), (21, 245, 457, 464, 461, 460, 459, 458, 463, 456, 607, 570, 8, 455), (385, 397, 396, 381), (287, 280, 288, 295), (285, 282, 290, 293), (285, 284, 545, 546), (287, 286, 547, 542), (388, 403, 400, 384), (443, 452, 425, 255), (441, 450, 428, 256), (378, 398, 399, 386), (288, 289, 294, 295), (290, 291, 292, 293), (284, 285, 293, 292), (280, 281, 289, 288), (283, 284, 292, 291), (281, 286, 294, 289), (286, 287, 295, 294), (282, 283, 291, 290), (389, 396, 397, 392), (380, 374, 387, 385), (484, 487, 486, 485), (389, 404, 409, 375), (255, 425, 447, 440), (356, 362, 363, 357), (279, 380, 385, 381, 274), (340, 339, 338, 341), (335, 333, 332, 336), (332, 339, 340, 336), (59, 16, 520, 522), (66, 67, 345), (67, 54, 344, 345), (16, 55, 519, 520), (17, 59, 522), (55, 15, 521, 519), (75, 76, 77, 74, 43, 72, 69, 68, 38), (52, 51, 365, 366), (51, 53, 367, 365), (825, 624, 370, 823), (203, 588, 570, 202), (479, 690, 689, 478), (480, 489, 490, 481), (51, 52, 824, 823), (488, 605, 603, 353, 680, 678, 492, 493, 132, 502, 500), (370, 624, 204, 53), (420, 424, 434, 433), (435, 436, 437, 438, 439, 432, 433, 434), (426, 430, 438, 437), (413, 421, 432, 439, 429), (202, 825, 826, 203), (27, 572, 250), (202, 570, 607, 204), (266, 193, 259, 260, 263, 195, 265, 268, 267), (423, 424, 420, 421, 413, 107, 412, 414, 415, 96), (429, 430, 426, 427, 96, 415, 416, 417, 107, 413), (432, 421, 420, 433), (423, 435, 434, 424), (426, 437, 436, 427), (429, 439, 438, 430), (53, 51, 823, 370), (663, 664, 640, 642), (666, 665, 664, 663, 670, 669, 668, 667), (648, 650, 667, 668), (644, 646, 665, 666), (132, 353, 603, 502), (661, 630, 314, 638, 636, 634, 303, 650, 648, 662), (661, 662, 669, 670), (812, 493, 492, 811), (132, 493, 812, 813), (505, 504, 511, 516), (507, 510, 517, 514), (511, 512, 513, 514, 517, 518, 515, 516), (510, 507, 500, 502), (503, 504, 505, 506, 509, 510, 502, 807, 806, 500, 507, 508), (503, 512, 511, 504), (515, 506, 505, 516), (517, 510, 509, 518), (513, 508, 507, 514), (503, 508, 513, 512), (571, 565, 536, 527, 349), (815, 814, 678, 680), (598, 591, 586, 595), (537, 564, 567, 350, 530), (594, 587, 590, 585, 586, 591, 592, 593), (600, 587, 594, 601), (367, 607, 456, 704, 589, 227), (529, 528, 535, 538), (529, 538, 537, 530), (535, 528, 527, 536), (353, 816, 815, 680), (595, 603, 605, 598), (12, 58, 60, 544, 543, 542, 547, 546, 545, 540, 541, 57), (60, 57, 541, 544), (548, 549, 551, 550), (526, 533, 341, 338), (60, 58, 550, 551), (12, 57, 549, 548), (13, 63, 552, 553), (63, 62, 554, 552), (205, 13, 553, 555), (62, 205, 555, 554), (558, 556, 557, 559), (63, 13, 557, 556), (205, 62, 558, 559), (62, 63, 556, 558), (673, 736, 716, 623, 635), (702, 703, 701, 700), (626, 633, 672, 735, 715), (606, 649, 685, 743, 723), (672, 659, 732, 735), (649, 589, 651, 685), (674, 657, 730, 737), (719, 739, 728, 708), (677, 655, 728, 739), (681, 653, 726, 741), (713, 733, 660, 628, 583), (608, 575, 705, 725, 652), (716, 736, 731, 711), (720, 740, 727, 707), (714, 734, 733, 713), (635, 622, 658, 673), (620, 637, 674, 737, 717), (586, 585, 596, 595), (17, 522, 520, 519, 521, 14, 344, 54, 228, 227, 589, 649, 606, 575, 608, 647, 609, 576, 610, 645, 611, 577, 612, 643, 613, 578, 614, 641, 615, 579, 616, 639, 617, 580, 619, 637, 620, 581, 622, 635, 623, 582, 625, 633, 626, 583, 628, 631, 629, 349, 527, 528, 529, 530, 350, 778, 779, 776, 775, 772, 773, 770, 769, 766, 767, 764, 763, 760, 761, 758, 757, 754, 755, 752, 751, 748, 749, 746, 744, 34, 4, 207), (602, 601, 594, 593), (625, 582, 712, 732, 659), (717, 737, 730, 710), (349, 629, 714, 713, 583, 626, 715, 712, 582, 623, 716, 711, 581, 620, 717, 710, 580, 617, 718, 709, 579, 615, 719, 708, 578, 613, 720, 707, 577, 611, 721, 706, 576, 609, 722, 705, 575, 606, 723, 704, 456, 457, 245, 534, 24, 573, 584, 574, 572, 27, 422, 9, 34, 744, 745, 747, 748, 751, 750, 753, 754, 757, 756, 759, 760, 763, 762, 765, 766, 769, 768, 771, 772, 775, 774, 777, 778, 350, 567, 568, 569, 571), (610, 576, 706, 726, 653), (592, 591, 598, 597), (612, 577, 707, 727, 654), (589, 704, 724, 651), (715, 735, 732, 712), (602, 593, 592, 597), (629, 631, 671, 734, 714), (613, 643, 679, 740, 720), (677, 739, 719, 615, 641), (254, 696, 698, 253), (614, 578, 708, 728, 655), (683, 652, 725, 742), (685, 651, 724, 743), (641, 614, 655, 677), (721, 741, 726, 706), (679, 654, 727, 740), (722, 742, 725, 705), (683, 742, 722, 609, 647), (611, 645, 681, 741, 721), (675, 656, 729, 738), (568, 563, 566, 569), (617, 639, 675, 738, 718), (616, 579, 709, 729, 656), (673, 658, 731, 736), (568, 567, 564, 563), (723, 743, 724, 704), (718, 738, 729, 709), (671, 660, 733, 734), (566, 565, 571, 569), (12, 548, 550, 58), (797, 796, 799, 798), (691, 560, 687, 688, 251, 249, 22, 248, 561, 562, 689, 690), (418, 699, 697, 23), (619, 580, 710, 730, 657), (694, 692, 22, 249), (253, 702, 700, 254), (254, 700, 701, 23), (23, 697, 696, 254), (251, 695, 694, 249), (643, 612, 654, 679), (253, 698, 699, 418), (637, 619, 657, 674), (631, 628, 660, 671), (645, 610, 653, 681), (251, 688, 561, 248), (418, 703, 702, 253), (639, 616, 656, 675), (22, 692, 693, 248), (633, 625, 659, 672), (692, 694, 695, 693), (647, 608, 652, 683), (772, 771, 799, 796, 773), (778, 777, 803, 800, 779), (767, 766, 765, 795, 792), (761, 760, 759, 791, 788), (563, 564, 537, 538, 535, 536, 565, 566), (777, 774, 802, 803), (771, 768, 798, 799), (765, 762, 794, 795), (785, 784, 787, 786), (789, 788, 791, 790), (793, 792, 795, 794), (801, 800, 803, 802), (781, 782, 783, 780), (755, 754, 753, 787, 784), (750, 751, 752, 785, 786), (752, 755, 784, 785), (758, 761, 788, 789), (756, 757, 758, 789, 790), (764, 767, 792, 793), (762, 763, 764, 793, 794), (770, 773, 796, 797), (768, 769, 770, 797, 798), (776, 779, 800, 801), (744, 746, 781, 780, 745), (774, 775, 776, 801, 802), (746, 749, 782, 781), (747, 745, 780, 783), (753, 750, 786, 787), (759, 756, 790, 791), (137, 135, 805, 804), (501, 499, 806, 807), (499, 137, 804, 806), (354, 686, 808, 809), (686, 810, 604, 808), (810, 501, 807, 604), (135, 354, 809, 805), (496, 495, 812, 811), (495, 491, 813, 812), (682, 684, 814, 815), (676, 682, 815, 816), (491, 676, 816, 813), (684, 496, 811, 814), (818, 817, 820, 821, 822, 819), (496, 684, 820, 817), (682, 676, 822, 821), (491, 495, 818, 819), (676, 491, 819, 822), (684, 682, 821, 820), (204, 624, 825, 202), (369, 621, 830, 828), (369, 368, 823, 824), (618, 621, 826, 825), (621, 369, 824, 826), (368, 618, 825, 823), (828, 830, 829, 827), (368, 369, 828, 827), (618, 368, 827, 829), (621, 618, 829, 830)])
me_cylinder_001.polygons.foreach_set('material_index', [1, 1, 0, 3, 3, 3, 2, 0, 0, 0, 0, 2, 0, 3, 0, 3, 0, 1, 2, 0, 0, 0, 0, 5, 3, 0, 1, 0, 0, 0, 3, 0, 0, 1, 0, 0, 1, 1, 0, 0, 3, 0, 0, 3, 0, 2, 0, 5, 0, 2, 2, 0, 2, 0, 6, 2, 0, 0, 0, 2, 4, 0, 0, 3, 3, 3, 1, 0, 2, 0, 0, 3, 0, 2, 1, 2, 2, 0, 0, 0, 1, 0, 3, 4, 0, 0, 0, 1, 1, 0, 2, 2, 0, 3, 3, 1, 0, 0, 2, 0, 0, 0, 2, 0, 0, 5, 3, 5, 2, 3, 0, 1, 0, 0, 0, 0, 2, 1, 3, 3, 1, 1, 1, 1, 1, 1, 1, 1, 1, 1, 1, 1, 3, 3, 3, 3, 0, 0, 1, 1, 1, 1, 2, 0, 0, 0, 0, 0, 0, 0, 0, 0, 1, 0, 1, 0, 0, 0, 0, 0, 0, 5, 0, 2, 0, 3, 0, 1, 3, 0, 3, 3, 1, 2, 3, 0, 1, 1, 2, 0, 3, 2, 0, 2, 2, 6, 5, 0, 3, 2, 2, 0, 0, 1, 1, 3, 1, 6, 0, 1, 1, 3, 1, 2, 0, 3, 3, 2, 0, 3, 3, 3, 1, 2, 1, 6, 0, 2, 0, 0, 0, 2, 2, 2, 2, 0, 0, 2, 0, 0, 0, 3, 5, 2, 0, 0, 2, 2, 3, 0, 3, 0, 3, 3, 3, 2, 3, 3, 0, 0, 0, 0, 0, 0, 0, 0, 0, 0, 0, 0, 0, 0, 0, 4, 2, 2, 2, 2, 2, 2, 2, 0, 1, 0, 3, 1, 0, 2, 5, 0, 0, 5, 0, 0, 0, 0, 0, 0, 1, 0, 0, 0, 1, 0, 0, 0, 2, 2, 2, 2, 2, 2, 2, 2, 2, 2, 2, 2, 2, 1, 2, 2, 3, 3, 2, 2, 2, 2, 2, 1, 0, 1, 0, 0, 1, 5, 2, 0, 2, 0, 3, 0, 5, 5, 3, 3, 0, 2, 2, 0, 5, 5, 5, 5, 5, 5, 5, 5, 0, 3, 5, 2, 2, 0, 3, 2, 2, 2, 0, 0, 0, 0, 0, 0, 0, 3, 3, 2, 3, 3, 5, 3, 3, 3, 2, 6, 2, 2, 3, 0, 3, 0, 0, 0, 2, 2, 2, 2, 3, 2, 6, 2, 2, 3, 0, 2, 0, 0, 2, 2, 6, 3, 3, 2, 2, 2, 2, 2, 2, 0, 2, 2, 6, 2, 3, 2, 2, 2, 0, 3, 3, 3, 2, 2, 2, 2, 3, 3, 3, 3, 2, 2, 2, 2, 5, 2, 5, 5, 5, 5, 5, 5, 5, 5, 5, 5, 5, 5, 5, 5, 5, 2, 3, 2, 5, 5, 3, 5, 2, 5, 5, 5, 2, 5, 5, 5, 3, 5, 5, 5, 5, 5, 5, 5, 5, 5, 5, 2, 5, 5, 5, 2, 5, 5, 5, 2, 2, 5, 3, 3, 5, 2, 2, 2, 3, 2, 5, 3, 5, 5, 5, 3, 2, 5, 2, 5, 2, 5, 5, 5, 5, 5, 1, 5, 5, 5, 5, 5, 5, 5, 5, 5, 5, 5, 5, 5, 5, 5, 5, 5, 5, 5, 5, 5, 5, 5, 5, 3, 3, 3, 3, 3, 3, 3, 0, 0, 0, 0, 0, 0, 4, 2, 2, 2, 2, 2, 3, 2, 2, 2, 2, 2, 6, 2, 2, 2])
_uv = me_cylinder_001.uv_layers.new(name='UVMap')
_uv.uv.foreach_set('vector', [0.9583, 0.5284, 0.9583, 0.5227, 0.9583, 0.5227, 0.9583, 0.5284, 0.9049, 0.525, 0.9049, 0.525, 0.9049, 0.5659, 0.9049, 0.5659, 0.8333, 1.0, 0.8333, 0.9545, 0.8333, 0.9545, 0.8333, 1.0, 0.9943, 0.7474, 0.9943, 0.7572, 0.839, 0.7572, 0.8333, 0.7591, 0.8333, 0.7727, 0.8333, 0.8182, 0.8333, 0.9545, 0.9167, 0.9318, 0.9167, 0.8409, 0.875, 0.8295, 0.875, 0.7955, 1.0, 0.7727, 1.0, 0.7045, 0.8333, 0.7045, 0.8333, 0.7182, 0.839, 0.7201, 0.9943, 0.7201, 0.9943, 0.7299, 0.839, 0.7299, 0.8333, 0.7318, 0.8333, 0.7455, 0.839, 0.7474, -8.941e-08, 0.5909, -8.941e-08, 0.5682, -8.941e-08, 0.5682, -8.941e-08, 0.5909, 0.0191, 0.7095, 0.0191, 0.7139, 0.0191, 0.7633, -8.941e-08, 0.7727, -8.941e-08, 0.7045, -8.941e-08, 0.7045, -8.941e-08, 0.7727, 0.0191, 0.7633, 0.0191, 0.7139, 0.0191, 0.7095, 0.6891, 0.8674, 0.6779, 0.8713, 0.6779, 0.8713, 0.6891, 0.8674, 0.75, 0.75, 0.8333, 0.7727, 0.8333, 0.7727, 0.75, 0.75, 0.9167, 0.9318, 0.9167, 0.8409, 0.9167, 0.8409, 0.9167, 0.9318, 0.7618, 0.525, 0.7618, 0.5329, 0.7618, 0.5329, 0.7618, 0.525, 0.875, 0.7955, 1.0, 0.7727, 1.0, 0.7727, 0.875, 0.7955, 0.6779, 0.9469, 0.6779, 0.9469, 0.6779, 0.8713, 0.6779, 0.8713, 0.879, 0.6364, 0.879, 0.6364, 0.8333, 0.6259, 0.8333, 0.6259, 0.8691, 0.525, 0.8691, 0.525, 0.9049, 0.525, 0.9049, 0.525, 0.7618, 0.558, 0.7618, 0.5659, 0.7618, 0.5659, 0.7618, 0.558, 0.9583, 0.5284, 0.9583, 0.5625, 0.9583, 0.5625, 0.9583, 0.5284, 0.875, 0.8295, 0.875, 0.7955, 0.875, 0.7955, 0.875, 0.8295, 0.9583, 0.5682, 0.9583, 0.5682, 0.9583, 0.5227, 0.9583, 0.5227, 0.8442, 0.6781, 0.8442, 0.6781, 0.8442, 0.6329, 0.8442, 0.6329, 0.8333, 0.7727, 0.8333, 0.7727, 0.8333, 0.8182, 0.8333, 0.8182, 0.8589, 0.525, 0.8691, 0.525, 0.8691, 0.525, 0.8589, 0.525, 0.8077, 0.525, 0.7976, 0.525, 0.8333, 0.525, 0.8333, 0.525, 0.6667, 0.7045, 0.6667, 0.7273, 0.6667, 0.75, 0.6667, 0.7727, 0.6667, 0.8182, 0.6667, 0.8409, 0.6667, 0.8409, 0.6667, 0.8182, 0.6667, 0.6818, 0.6667, 0.6818, 0.567, 0.6453, 0.567, 0.6453, 0.567, 0.6453, 0.567, 0.6453, 0.4673, 0.4156, 0.9049, 0.525, 0.9049, 0.525, 0.9049, 0.525, 0.9049, 0.525, 0.9049, 0.525, 0.9049, 0.5659, 0.9049, 0.5659, 0.6667, 0.6818, 0.8333, 0.6818, 0.8333, 0.6818, 0.6667, 0.6818, 0.75, 0.5682, 0.75, 0.5682, 0.75, 0.5227, 0.75, 0.5227, -8.941e-08, 0.5909, -8.941e-08, 0.5909, -8.941e-08, 0.7045, -8.941e-08, 0.7045, 0.8589, 0.525, 0.8691, 0.525, 0.8333, 0.525, 0.8333, 0.525, 0.875, 0.7955, 0.875, 0.7955, 1.0, 0.7727, 1.0, 0.7727, 0.7618, 0.525, 0.7618, 0.525, 0.7976, 0.525, 0.7976, 0.525, -8.941e-08, 1.0, -8.941e-08, 0.7727, -8.941e-08, 0.7727, -8.941e-08, 1.0, -8.941e-08, 0.7045, -8.941e-08, 0.7045, -8.941e-08, 0.7045, -8.941e-08, 0.7045, 0.8333, 0.525, 0.8333, 0.525, 0.9049, 0.525, 0.9049, 0.525, 0.8077, 0.525, 0.7976, 0.525, 0.7976, 0.525, 0.8077, 0.525, 0.8333, 0.8182, 0.8333, 0.8182, 0.6667, 0.8409, 0.6667, 0.8409, 0.8221, 0.9469, 0.8221, 0.8713, 0.8109, 0.8674, 0.6891, 0.8674, 0.6779, 0.8713, 0.6779, 0.9469, 0.6891, 0.9507, 0.8109, 0.9507, 0.8114, 0.6046, 0.8221, 0.6079, 0.8221, 0.6233, 0.8221, 0.6343, 0.8114, 0.6353, 0.6886, 0.6353, 0.6779, 0.6343, 0.6779, 0.6233, 0.6779, 0.6079, 0.6886, 0.6046, 0.25, 0.49, 0.25, 0.49, 0.25, 0.49, 0.25, 0.49, 0.9583, 0.5284, 0.9583, 0.5284, 0.9583, 0.5284, 0.9583, 0.5284, 0.9943, 0.7474, 0.839, 0.7474, 0.8333, 0.7455, 0.8333, 0.7318, 0.839, 0.7299, 0.9943, 0.7299, 0.9943, 0.7201, 0.839, 0.7201, 0.8333, 0.7182, 0.8333, 0.7045, 1.0, 0.7045, 1.0, 0.7727, 0.875, 0.7955, 0.875, 0.8295, 0.9167, 0.8409, 0.9167, 0.9318, 0.8333, 0.9545, 0.8333, 0.8182, 0.8333, 0.7727, 0.8333, 0.7591, 0.839, 0.7572, 0.9943, 0.7572, 0.8333, 0.9545, 0.9167, 0.9318, 0.9167, 0.9318, 0.8333, 0.9545, 0.6667, 0.7727, 0.6667, 0.8182, 0.6667, 0.7727, 0.8221, 0.6079, 0.8114, 0.6046, 0.6886, 0.6046, 0.6779, 0.6079, 0.6779, 0.6233, 0.6667, 0.6259, 0.6667, 0.5, 0.8333, 0.5, 0.8333, 0.5227, 0.75, 0.5227, 0.75, 0.5682, 0.8333, 0.5682, 0.8333, 0.6014, 0.8333, 0.6259, 0.8221, 0.6233, 0.8589, 0.525, 0.8691, 0.525, 0.8691, 0.525, 0.8589, 0.525, 0.8864, 0.1514, 0.8864, 0.1514, 0.8864, 0.1514, 0.8864, 0.1514, 0.25, 0.49, 0.25, 0.49, 0.4578, 0.37, 0.4578, 0.37, 0.25, 0.49, 0.25, 0.49, 0.4578, 0.37, 0.4578, 0.37, 0.9943, 0.7299, 0.9943, 0.7299, 0.839, 0.7299, 0.839, 0.7299, 1.0, 0.7727, 0.875, 0.7955, 0.875, 0.8295, 0.9167, 0.8409, 0.9167, 0.9318, 0.8333, 0.9545, 0.8333, 1.0, 1.0, 1.0, 0.9583, 0.5315, 0.9583, 0.5315, 0.9583, 0.5594, 0.9583, 0.5594, 0.0191, 0.7678, 0.0191, 0.7678, 0.0191, 0.7678, 0.0191, 0.7678, 1.0, 0.5, 0.8333, 0.5, 0.8333, 0.5, 1.0, 0.5, 0.8864, 0.3288, 0.8864, 0.3288, 0.8864, 0.1514, 0.8864, 0.1514, -8.941e-08, 0.5909, -8.941e-08, 0.5909, -8.941e-08, 0.5909, -8.941e-08, 0.5909, 0.9583, 0.5625, 0.9583, 0.5625, 0.9583, 0.5625, 0.9583, 0.5625, 0.9583, 0.5625, 0.8589, 0.525, 0.8589, 0.525, 0.8589, 0.525, 0.8589, 0.525, 0.9583, 0.5284, 0.9583, 0.5284, 0.9583, 0.5284, 0.9583, 0.5284, 0.8077, 0.525, 0.7976, 0.525, 0.7976, 0.525, 0.8077, 0.525, 1.0, 0.7727, 1.0, 1.0, 0.8333, 1.0, 0.8333, 0.9545, 0.9167, 0.9318, 0.9167, 0.8409, 0.875, 0.8295, 0.875, 0.7955, 0.6886, 0.6046, 0.6779, 0.6079, 0.6779, 0.6079, 0.6886, 0.6046, 0.8333, 0.525, 0.8077, 0.525, 0.8077, 0.525, 0.8077, 0.525, 0.8333, 0.525, 0.8589, 0.525, 0.8589, 0.525, 0.8589, 0.525, 0.9167, 0.8409, 0.875, 0.8295, 0.875, 0.8295, 0.9167, 0.8409, 0.8333, 1.0, 0.8333, 1.0, 0.8333, 0.9545, 0.8333, 0.9545, 0.879, 0.5909, 0.8333, 0.6014, 0.8333, 0.5682, 0.9167, 0.5682, 0.9167, 0.5227, 0.8333, 0.5227, 0.8333, 0.5, 1.0, 0.5, 1.0, 0.5227, 0.9583, 0.5227, 0.9583, 0.5682, 1.0, 0.5682, 1.0, 0.5909, 0.2401, 0.4483, 0.2401, 0.4483, 0.2401, 0.4483, 0.2401, 0.4483, 0.0191, 0.7633, -8.941e-08, 0.7727, -8.941e-08, 0.7727, 0.0191, 0.7633, 0.0191, 0.7678, 0.0191, 0.7678, 0.8333, 0.525, 0.8333, 0.5227, 0.75, 0.5227, 0.7618, 0.525, 0.4578, 0.37, 0.25, 0.49, 0.25, 0.49, 0.4578, 0.37, 0.7802, 0.5593, 0.7802, 0.5593, 0.7802, 0.5316, 0.7802, 0.5316, 0.8333, 0.7727, 0.8333, 0.8182, 0.8333, 0.8182, 0.8333, 0.7727, 0.6667, 0.5, 0.5833, 0.5, 0.6667, 0.5, 0.6667, 0.5, 0.6667, 0.5, 0.9583, 0.5625, 0.9583, 0.5625, 0.9583, 0.5625, 0.9583, 0.5625, 0.9583, 0.5625, 0.9583, 0.5284, 0.9583, 0.5284, 0.9583, 0.5284, 0.9583, 0.5284, 0.8333, 0.9545, 0.8333, 0.9545, 0.9167, 0.9318, 0.9167, 0.9318, 0.8589, 0.525, 0.8589, 0.525, 0.8589, 0.525, 0.8589, 0.525, 0.9167, 0.5227, 0.9167, 0.5682, 0.9167, 0.5682, 0.9167, 0.5227, 0.7646, 0.7476, 0.7646, 0.7095, 0.7646, 0.7095, 0.7646, 0.7476, 0.8077, 0.525, 0.8077, 0.525, 0.8077, 0.525, 0.8077, 0.525, 0.7618, 0.525, 0.7618, 0.525, 0.8333, 0.525, 0.8333, 0.525, 0.8333, 0.8182, 0.6667, 0.8409, 0.6667, 0.8409, 0.8333, 0.8182, 0.8691, 0.525, 0.8691, 0.525, 0.8691, 0.525, 0.8691, 0.525, 0.0191, 0.7139, 0.0191, 0.7633, 0.0191, 0.7678, 0.0191, 0.7678, 0.0191, 0.7633, 0.0191, 0.7139, 0.0191, 0.7095, 0.0191, 0.7095, 0.75, 0.7045, 0.75, 0.75, 0.75, 0.75, 0.75, 0.7045, 0.7618, 0.525, 0.7618, 0.525, 0.8333, 0.525, 0.8333, 0.525, 0.7976, 0.525, 0.7328, 0.4175, 0.8864, 0.3288, 0.8864, 0.1514, 0.8864, 0.1514, 0.8864, 0.3288, 0.7328, 0.4175, 0.8333, 0.6014, 0.879, 0.5909, 0.879, 0.5909, 0.8333, 0.6014, 0.8333, 0.525, 0.8333, 0.525, 0.8691, 0.525, 0.8589, 0.525, -8.941e-08, 0.5, -8.941e-08, 0.5, -8.941e-08, 0.5, -8.941e-08, 0.5, 0.7618, 0.5659, 0.7618, 0.5659, 0.7618, 0.525, 0.7618, 0.525, 0.75, 0.5227, 0.75, 0.5227, 0.8333, 0.5227, 0.8333, 0.5227, 0.8864, 0.1514, 0.9578, 0.13, 0.9578, 0.37, 0.8864, 0.3288, 0.9583, 0.5284, 0.9583, 0.5284, 0.9583, 0.5284, 0.9583, 0.5284, 0.8333, 0.5624, 0.8648, 0.5624, 0.8648, 0.5624, 0.8019, 0.5624, 0.8019, 0.5624, 0.6667, 0.5, 0.6667, 0.5, 0.6667, 0.5, 0.6667, 0.5, 0.6779, 0.6343, 0.6886, 0.6353, 0.8114, 0.6353, 0.8221, 0.6343, 0.8221, 0.6233, 0.8333, 0.6259, 0.8333, 0.6818, 0.6667, 0.6818, 0.6667, 0.6259, 0.6779, 0.6233, -8.941e-08, 0.5, -8.941e-08, 0.5, -8.941e-08, 0.5227, -8.941e-08, 0.5227, 0.9167, 0.5682, 0.9167, 0.5682, 0.8333, 0.5682, 0.8333, 0.5682, 0.8333, 0.525, 0.8333, 0.525, 0.8691, 0.525, 0.8691, 0.525, 1.0, 0.7045, 0.8333, 0.7045, 0.8333, 0.7045, 1.0, 0.7045, 0.8333, 0.5285, 0.8019, 0.5285, 0.8019, 0.5285, 0.8648, 0.5285, 0.8648, 0.5285, 0.6667, 0.7045, 0.6667, 0.6818, 0.6667, 0.6818, 0.6667, 0.8182, 0.6667, 0.8409, 0.6667, 0.8409, 0.6667, 0.8182, 0.6667, 0.7727, 0.6667, 0.75, 0.6667, 0.7273, 0.879, 0.6818, 0.879, 0.6364, 0.879, 0.6364, 0.879, 0.6818, 0.8333, 0.7045, 0.75, 0.7045, 0.75, 0.7045, 0.8333, 0.7045, 0.8589, 0.525, 0.8589, 0.525, 0.8333, 0.525, 0.8333, 0.525, 0.8333, 0.6818, 0.8333, 0.7045, 0.75, 0.7045, 0.75, 0.75, 0.8333, 0.7727, 0.8333, 0.8182, 0.6667, 0.8409, 0.6667, 0.8182, 0.6667, 0.6818, 0.8691, 0.525, 0.8691, 0.525, 0.8333, 0.525, 0.8333, 0.525, 0.9943, 0.7201, 0.9943, 0.7201, 0.9943, 0.7299, 0.9943, 0.7299, 0.839, 0.7201, 0.8333, 0.7182, 0.8333, 0.7318, 0.839, 0.7299, 0.839, 0.7474, 0.839, 0.7474, 0.9943, 0.7474, 0.9943, 0.7474, 0.8865, 0.5316, 0.8865, 0.5316, 0.8865, 0.5593, 0.8865, 0.5593, 0.9583, 0.5625, 0.9583, 0.5625, 0.9583, 0.5625, 0.9583, 0.5625, 0.9583, 0.5625, 0.879, 0.5909, 1.0, 0.5909, 1.0, 0.5909, 0.879, 0.5909, 0.9049, 0.525, 0.9167, 0.5227, 0.8333, 0.5227, 0.8333, 0.525, 0.8333, 0.6259, 0.8333, 0.6014, 0.8333, 0.6014, 0.8333, 0.6259, 0.8333, 0.5659, 0.8333, 0.5659, 0.7618, 0.5659, 0.7618, 0.5659, 0.879, 0.6364, 0.8333, 0.6259, 0.8333, 0.6259, 0.879, 0.6364, 0.8333, 0.6818, 0.879, 0.6818, 0.879, 0.6818, 0.8333, 0.6818, 0.9583, 0.5594, 0.9583, 0.5608, 0.9583, 0.5608, 0.9583, 0.5594, 0.75, 0.5227, 0.8333, 0.5227, 0.8333, 0.5227, 0.75, 0.5227, 0.7618, 0.525, 0.7976, 0.525, 0.8333, 0.525, 0.8333, 0.525, 0.7618, 0.525, 0.7618, 0.5659, 0.7618, 0.525, 0.7618, 0.525, 0.7618, 0.525, 0.7618, 0.525, 0.7618, 0.525, 0.7618, 0.5659, 0.9167, 0.5682, 0.8333, 0.5682, 0.8333, 0.5682, 0.9167, 0.5682, 0.8333, 0.5227, 0.9167, 0.5227, 0.9167, 0.5227, 0.8333, 0.5227, 0.8333, 0.5682, 0.75, 0.5682, 0.75, 0.5682, 0.8333, 0.5682, 0.75, 0.5682, 0.75, 0.5227, 0.75, 0.5227, 0.75, 0.5682, 0.9049, 0.525, 0.8333, 0.525, 0.8333, 0.5227, 0.9167, 0.5227, 0.8333, 0.5659, 0.9049, 0.5659, 0.9167, 0.5682, 0.8333, 0.5682, 0.7618, 0.5659, 0.8333, 0.5659, 0.8333, 0.5682, 0.75, 0.5682, 0.8333, 0.525, 0.7618, 0.525, 0.75, 0.5227, 0.8333, 0.5227, 0.9049, 0.5659, 0.9049, 0.525, 0.9167, 0.5227, 0.9167, 0.5682, 0.7618, 0.525, 0.7618, 0.5659, 0.75, 0.5682, 0.75, 0.5227, 0.8333, 0.525, 0.9049, 0.525, 0.9049, 0.525, 0.8333, 0.525, 0.8333, 0.5659, 0.7618, 0.5659, 0.7618, 0.5659, 0.8333, 0.5659, 0.9049, 0.5659, 0.8333, 0.5659, 0.8333, 0.5659, 0.9049, 0.5659, 0.9049, 0.525, 0.9049, 0.5659, 0.9049, 0.5659, 0.9049, 0.525, 0.9049, 0.525, 0.9049, 0.525, 0.9049, 0.525, 0.8333, 0.5659, 0.7618, 0.5659, 0.7618, 0.5659, 0.8333, 0.5659, 0.8333, 0.525, 0.8691, 0.525, 0.9049, 0.525, 0.9049, 0.525, 0.8333, 0.525, 0.7618, 0.525, 0.7618, 0.525, 0.7618, 0.525, 0.7618, 0.525, 0.9049, 0.5659, 0.8333, 0.5659, 0.8333, 0.5659, 0.9049, 0.5659, 0.7618, 0.5659, 0.7618, 0.525, 0.7618, 0.525, 0.7618, 0.5659, 0.7618, 0.525, 0.8333, 0.525, 0.8333, 0.525, 0.7618, 0.525, 0.9049, 0.5659, 0.8333, 0.5659, 0.8333, 0.5659, 0.9049, 0.5659, 0.9049, 0.525, 0.9049, 0.5659, 0.9049, 0.5659, 0.9049, 0.525, 0.8333, 0.5624, 0.8019, 0.5624, 0.8019, 0.5624, 0.8648, 0.5624, 0.8648, 0.5624, 0.6667, 0.75, 0.6667, 0.75, 0.6667, 0.7727, 0.6667, 0.7727, 0.8333, 0.5659, 0.7618, 0.5659, 0.7618, 0.5659, 0.8333, 0.5659, 0.8333, 0.525, 0.9049, 0.525, 0.9049, 0.525, 0.8333, 0.525, 0.7618, 0.525, 0.7618, 0.5659, 0.7618, 0.5659, 0.7618, 0.558, 0.7618, 0.5329, 0.7618, 0.525, 0.7618, 0.525, 0.8333, 0.525, 0.8333, 0.525, 0.7618, 0.525, 0.9049, 0.5659, 0.9049, 0.525, 0.9049, 0.525, 0.9049, 0.5329, 0.9049, 0.558, 0.9049, 0.5659, 0.7618, 0.5659, 0.7618, 0.5659, 0.7618, 0.5659, 0.7618, 0.5659, 0.9049, 0.525, 0.9049, 0.525, 0.9049, 0.525, 0.9049, 0.525, 0.9049, 0.5329, 0.9049, 0.558, 0.9049, 0.558, 0.9049, 0.5329, 0.7618, 0.5659, 0.7618, 0.525, 0.7618, 0.525, 0.7618, 0.5329, 0.7618, 0.558, 0.7618, 0.5659, 0.7618, 0.558, 0.7618, 0.5329, 0.7618, 0.5329, 0.7618, 0.558, 0.9049, 0.525, 0.9049, 0.5659, 0.9049, 0.5659, 0.9049, 0.558, 0.9049, 0.5329, 0.9049, 0.525, 0.9049, 0.558, 0.9049, 0.558, 0.9049, 0.5659, 0.9049, 0.5659, 0.9049, 0.525, 0.9049, 0.525, 0.9049, 0.5329, 0.9049, 0.5329, 0.7618, 0.558, 0.7618, 0.558, 0.7618, 0.5659, 0.7618, 0.5659, 0.7618, 0.525, 0.7618, 0.525, 0.7618, 0.5329, 0.7618, 0.5329, 0.9049, 0.5659, 0.9049, 0.5659, 0.9049, 0.5659, 0.9049, 0.5659, 0.8864, 0.3288, 0.9578, 0.37, 0.75, 0.49, 0.7328, 0.4175, 0.839, 0.7572, 0.839, 0.7572, 0.839, 0.7474, 0.839, 0.7474, 0.9049, 0.5659, 0.9049, 0.5659, 0.9049, 0.558, 0.9049, 0.5329, 0.9049, 0.525, 0.9049, 0.525, 0.6779, 0.6233, 0.6779, 0.6233, 0.6779, 0.6079, 0.6779, 0.6079, 1.0, 0.5, 1.0, 0.5, 0.8333, 0.5, 0.8333, 0.5, 0.8333, 0.525, 0.8333, 0.525, 0.8691, 0.525, 0.9049, 0.525, 0.9049, 0.525, 0.7976, 0.525, 0.7976, 0.525, 0.7976, 0.525, 0.7976, 0.525, 0.9583, 0.5682, 0.9583, 0.5682, 0.9583, 0.5682, 1.0, 0.5682, 1.0, 0.5682, 0.9583, 0.5682, 0.8691, 0.525, 0.8691, 0.525, 0.9049, 0.525, 0.9049, 0.525, 0.6667, 0.7045, 0.6667, 0.7045, 0.6667, 0.7273, 0.6667, 0.7273, 0.879, 0.5909, 1.0, 0.5909, 1.0, 0.5682, 0.9583, 0.5682, 0.9583, 0.5227, 1.0, 0.5227, 1.0, 0.5, 0.8333, 0.5, 0.8333, 0.5227, 0.9167, 0.5227, 0.9167, 0.5682, 0.8333, 0.5682, 0.8333, 0.6014, 0.7618, 0.5659, 0.7618, 0.5659, 0.7618, 0.525, 0.7618, 0.525, 0.7618, 0.525, 0.7618, 0.525, 0.7618, 0.525, 0.7618, 0.525, 0.75, 0.5227, 0.75, 0.5682, 0.7618, 0.5659, 0.6891, 0.8674, 0.6891, 0.8674, 0.8109, 0.8674, 0.8109, 0.8674, 0.8221, 0.6079, 0.8221, 0.6233, 0.8333, 0.6259, 0.8333, 0.6014, 0.8333, 0.5682, 0.75, 0.5682, 0.75, 0.5227, 0.8333, 0.5227, 0.8333, 0.5, 0.6667, 0.5, 0.6667, 0.6259, 0.6779, 0.6233, 0.6779, 0.6079, 0.6886, 0.6046, 0.8114, 0.6046, 0.9049, 0.5329, 0.9049, 0.5329, 0.9049, 0.558, 0.9049, 0.558, 0.7618, 0.525, 0.7618, 0.525, 0.8333, 0.525, 0.8333, 0.525, 0.9167, 0.5227, 0.9167, 0.5227, 0.9167, 0.5682, 0.9167, 0.5682, 0.8221, 0.6343, 0.8114, 0.6353, 0.8114, 0.6353, 0.8221, 0.6343, 0.75, 0.7045, 0.75, 0.7045, 0.75, 0.75, 0.75, 0.75, 0.8333, 0.5659, 0.8333, 0.5659, 0.7618, 0.5659, 0.7618, 0.5659, 0.8077, 0.525, 0.8077, 0.525, 0.8333, 0.525, 0.8333, 0.525, 0.8333, 0.525, 0.8333, 0.525, 0.9049, 0.525, 0.9049, 0.525, 0.8077, 0.525, 0.8077, 0.525, 0.8077, 0.525, 0.8077, 0.525, 0.6779, 0.9469, 0.6891, 0.9507, 0.6891, 0.9507, 0.6779, 0.9469, 0.9583, 0.5625, 0.9583, 0.5625, 0.9583, 0.5625, 0.9583, 0.5625, 0.839, 0.7201, 0.839, 0.7201, 0.9943, 0.7201, 0.9943, 0.7201, 0.9167, 0.9318, 0.9167, 0.9318, 0.9167, 0.8409, 0.9167, 0.8409, 0.6779, 0.8713, 0.6891, 0.8674, 0.6667, 0.8636, 0.6667, 0.9545, 0.6779, 0.9507, 0.6779, 0.9469, 0.6779, 0.6343, 0.6886, 0.6353, 0.6886, 0.6353, 0.6779, 0.6343, 0.8221, 0.9469, 0.8109, 0.9507, 0.8109, 0.9507, 0.8221, 0.9469, 0.7976, 0.525, 0.7976, 0.525, 0.7976, 0.525, 0.7976, 0.525, -8.941e-08, 0.7727, -8.941e-08, 0.7727, -8.941e-08, 0.7727, -8.941e-08, 0.7727, 0.8114, 0.6046, 0.6886, 0.6046, 0.6779, 0.6079, 0.6779, 0.6233, 0.6779, 0.6343, 0.6886, 0.6353, 0.8114, 0.6353, 0.8221, 0.6343, 0.8221, 0.6233, 0.8221, 0.6079, 0.9583, 0.5284, 0.9583, 0.5227, 0.9583, 0.5682, 0.9583, 0.5625, 0.9583, 0.5625, 0.9583, 0.5625, 0.9583, 0.5284, 0.9583, 0.5284, 0.9583, 0.5227, 0.9583, 0.5227, -8.941e-08, 0.5227, -8.941e-08, 0.5227, 0.9583, 0.5227, 0.9583, 0.5227, 0.9583, 0.5625, 0.9583, 0.5625, 0.9583, 0.5625, 0.9583, 0.5625, 0.6667, 0.6818, 0.6667, 0.6818, 0.8333, 0.6818, 0.8333, 0.6818, 0.9583, 0.5682, 0.9583, 0.5227, 0.9583, 0.5227, 0.9583, 0.5682, 0.9583, 0.5284, 0.9583, 0.5625, 0.9583, 0.5682, 0.9583, 0.5227, 0.9049, 0.5659, 0.9049, 0.5659, 0.8333, 0.5659, 0.8333, 0.5659, 0.8333, 0.5659, 0.8333, 0.5659, 0.7618, 0.5659, 0.7618, 0.5659, 0.8114, 0.6046, 0.8221, 0.6079, 0.8221, 0.6079, 0.8114, 0.6046, 0.75, 0.75, 0.75, 0.75, 0.8333, 0.7727, 0.8333, 0.7727, 0.9583, 0.5284, 0.9583, 0.5284, 0.9583, 0.5284, 0.9583, 0.5284, 0.9583, 0.5284, 0.9583, 0.5625, 0.9583, 0.5284, 0.9583, 0.5284, 0.9583, 0.5625, 0.9583, 0.5315, 0.9583, 0.5594, 0.9583, 0.5594, 0.9583, 0.5315, 0.875, 0.8295, 0.875, 0.8295, 0.875, 0.7955, 0.875, 0.7955, 0.25, 0.49, 0.25, 0.49, 0.2401, 0.4483, 0.2401, 0.4483, 0.9583, 0.5625, 0.9583, 0.5284, 0.9583, 0.5284, 0.9583, 0.5284, 0.9583, 0.5284, 0.9583, 0.5625, 0.9583, 0.5625, 0.9583, 0.5625, 0.9583, 0.5625, 0.8333, 0.525, 0.8333, 0.525, 0.9049, 0.525, 0.9049, 0.525, 0.8691, 0.525, 0.9583, 0.5625, 0.9583, 0.5625, 0.9583, 0.5682, 0.9583, 0.5682, 0.7646, 0.7476, 0.7646, 0.7476, 0.7646, 0.7095, 0.7646, 0.7095, 0.9049, 0.5659, 0.9167, 0.5682, 0.9167, 0.5227, 0.9049, 0.525, 0.9583, 0.5625, 0.9583, 0.5625, 0.9583, 0.5625, 0.9583, 0.5625, 0.7328, 0.4175, 0.75, 0.49, 0.75, 0.49, 0.7328, 0.4175, 0.8114, 0.6353, 0.8114, 0.6353, 0.6886, 0.6353, 0.6886, 0.6353, -8.941e-08, 0.5, -8.941e-08, 0.5, -8.941e-08, 0.5, -8.941e-08, 0.5, 0.6667, 0.7727, 0.6667, 0.7727, 0.6667, 0.8182, 0.8333, 0.5, 0.6667, 0.5, 0.6667, 0.5, 0.8333, 0.5, 0.8109, 0.9507, 0.8109, 0.9507, 0.6891, 0.9507, 0.6891, 0.9507, 0.8333, 0.525, 0.8333, 0.525, 0.8077, 0.525, 0.8077, 0.525, 0.0191, 0.7633, 0.0191, 0.7633, 0.0191, 0.7139, 0.0191, 0.7139, 0.8864, 0.3288, 0.8864, 0.1514, 0.8864, 0.1514, 0.8864, 0.3288, 1.0, 0.5, 0.8333, 0.5, 0.8333, 0.5, 1.0, 0.5, 0.8333, 0.5, 0.6667, 0.5, 0.6667, 0.5, 0.8333, 0.5, 0.6886, 0.6046, 0.6886, 0.6046, 0.8114, 0.6046, 0.8114, 0.6046, 0.8864, 0.1514, 0.8864, 0.3288, 0.9578, 0.37, 0.9578, 0.13, 0.8864, 0.1514, 0.9578, 0.13, 0.9578, 0.13, 0.8864, 0.1514, 0.8864, 0.3288, 0.7328, 0.4175, 0.75, 0.49, 0.9578, 0.37, 0.9583, 0.5594, 0.9583, 0.5315, 0.9583, 0.5301, 0.9583, 0.5284, 0.9583, 0.5625, 0.9583, 0.5625, 0.9583, 0.5284, 0.9583, 0.5301, 0.9583, 0.5315, 0.9583, 0.5594, 0.9583, 0.5608, 0.9583, 0.5608, 0.9943, 0.7572, 0.9943, 0.7572, 0.839, 0.7572, 0.839, 0.7572, 0.7328, 0.4175, 0.7328, 0.4175, 0.7328, 0.4175, 0.7328, 0.4175, 0.9167, 0.8409, 0.9167, 0.8409, 0.875, 0.8295, 0.875, 0.8295, 0.9049, 0.558, 0.9049, 0.5659, 0.9049, 0.5659, 0.9049, 0.558, 0.7328, 0.4175, 0.7328, 0.4175, 0.8864, 0.3288, 0.8864, 0.3288, 0.7328, 0.4175, 0.8864, 0.3288, 0.8864, 0.3288, 0.7328, 0.4175, 0.4168, 0.1423, 0.4168, 0.1423, 0.4578, 0.13, 0.4578, 0.13, 0.7618, 0.525, 0.7618, 0.525, 0.7618, 0.525, 0.7618, 0.525, 0.8691, 0.525, 0.9049, 0.525, 0.9049, 0.525, 0.8691, 0.525, 0.8691, 0.525, 0.8691, 0.525, 0.8691, 0.525, 0.8691, 0.525, 0.7618, 0.525, 0.8333, 0.525, 0.8333, 0.525, 0.7976, 0.525, 0.7618, 0.525, 0.8333, 0.525, 0.9049, 0.525, 0.9049, 0.525, 0.8691, 0.525, 0.8333, 0.525, 0.8691, 0.525, 0.9049, 0.525, 0.9049, 0.525, 0.8691, 0.525, 0.8589, 0.525, 0.8589, 0.525, 0.8589, 0.525, 0.8589, 0.525, 0.7618, 0.525, 0.7976, 0.525, 0.7976, 0.525, 0.7618, 0.525, 0.7618, 0.525, 0.7976, 0.525, 0.7976, 0.525, 0.7618, 0.525, 0.8691, 0.525, 0.8333, 0.525, 0.8333, 0.525, 0.8691, 0.525, 0.8333, 0.525, 0.7976, 0.525, 0.7976, 0.525, 0.8333, 0.525, 0.7976, 0.525, 0.7976, 0.525, 0.7976, 0.525, 0.7976, 0.525, 0.8691, 0.525, 0.8691, 0.525, 0.8691, 0.525, 0.8691, 0.525, 0.8333, 0.525, 0.8691, 0.525, 0.8691, 0.525, 0.8333, 0.525, 0.7976, 0.525, 0.7976, 0.525, 0.7976, 0.525, 0.7976, 0.525, 0.7976, 0.525, 0.8333, 0.525, 0.8333, 0.525, 0.7976, 0.525, 0.8333, 0.525, 0.8077, 0.525, 0.7976, 0.525, 0.8333, 0.525, 0.8077, 0.525, 0.8333, 0.525, 0.8333, 0.525, 0.7976, 0.525, 0.8333, 0.525, 0.8589, 0.525, 0.8691, 0.525, 0.8333, 0.525, 0.8589, 0.525, 0.8333, 0.525, 0.8333, 0.525, 0.8691, 0.525, 0.8077, 0.525, 0.8077, 0.525, 0.7976, 0.525, 0.7976, 0.525, 0.8077, 0.525, 0.8077, 0.525, 0.7976, 0.525, 0.7976, 0.525, 0.8589, 0.525, 0.8589, 0.525, 0.8691, 0.525, 0.8691, 0.525, 0.8589, 0.525, 0.8589, 0.525, 0.8691, 0.525, 0.8691, 0.525, 0.8333, 0.525, 0.8589, 0.525, 0.8589, 0.525, 0.8589, 0.525, 0.8333, 0.525, 0.8077, 0.525, 0.8077, 0.525, 0.8077, 0.525, 0.8077, 0.525, 0.8077, 0.525, 0.8077, 0.525, 0.8077, 0.525, 0.8333, 0.525, 0.8589, 0.525, 0.8589, 0.525, 0.8333, 0.525, 0.8333, 0.525, 0.8077, 0.525, 0.8077, 0.525, 0.8333, 0.525, 0.8589, 0.525, 0.8589, 0.525, 0.8589, 0.525, 0.8589, 0.525, 0.8077, 0.525, 0.8077, 0.525, 0.8077, 0.525, 0.8077, 0.525, 0.8589, 0.525, 0.8333, 0.525, 0.8333, 0.525, 0.8589, 0.525, 0.8077, 0.525, 0.8333, 0.525, 0.8333, 0.525, 0.8077, 0.525, 1.0, 0.7045, 1.0, 0.7045, 0.8333, 0.7045, 0.8333, 0.7045, 0.7618, 0.5659, 0.75, 0.5682, 0.8333, 0.5682, 0.8333, 0.5659, 0.879, 0.6818, 0.879, 0.6818, 0.879, 0.6364, 0.879, 0.6364, 0.6779, 0.6343, 0.6779, 0.6233, 0.6667, 0.6259, 0.6667, 0.6818, 0.8333, 0.6818, 0.8333, 0.6259, 0.8221, 0.6233, 0.8221, 0.6343, 0.8114, 0.6353, 0.6886, 0.6353, 0.9049, 0.525, 0.9049, 0.525, 0.9049, 0.5329, 0.9049, 0.558, 0.9049, 0.5659, 0.9049, 0.5659, 0.6667, 0.8409, 0.6667, 0.8409, 0.6667, 0.8409, 0.6667, 0.8409, 0.0191, 0.7678, 0.0191, 0.7633, 0.0191, 0.7633, 0.0191, 0.7678, 0.625, 0.5536, 0.5833, 0.5498, 0.625, 0.5536, 0.625, 0.5536, 0.625, 0.5536, 0.8333, 0.6818, 0.8333, 0.6818, 0.879, 0.6818, 0.879, 0.6818, 0.8333, 0.6014, 0.8333, 0.6014, 0.879, 0.5909, 0.879, 0.5909, 0.9943, 0.7474, 0.9943, 0.7474, 0.9943, 0.7572, 0.9943, 0.7572, 0.6667, 0.7273, 0.6667, 0.7273, 0.6667, 0.75, 0.6667, 0.75, 0.9049, 0.525, 0.9049, 0.525, 0.9049, 0.525, 0.9049, 0.525, 0.879, 0.5909, 0.879, 0.5909, 1.0, 0.5909, 1.0, 0.5909, 0.8648, 0.5624, 0.8333, 0.5624, 0.8333, 0.5659, 0.9049, 0.5659, 0.9049, 0.525, 0.8333, 0.525, 0.8333, 0.5285, 0.8648, 0.5285, 0.8865, 0.5316, 0.8865, 0.5593, 0.4578, 0.37, 0.4578, 0.37, 0.25, 0.49, 0.25, 0.49, 0.6667, 0.8182, 0.6667, 0.8409, 0.6667, 0.8409, 0.8333, 0.5682, 0.8333, 0.5682, 0.75, 0.5682, 0.75, 0.5682, 0.8333, 0.6259, 0.8333, 0.6259, 0.8333, 0.6014, 0.8333, 0.6014, 0.8333, 0.7045, 0.8333, 0.7045, 0.75, 0.7045, 0.75, 0.7045, 0.7618, 0.525, 0.7618, 0.525, 0.7618, 0.5329, 0.7618, 0.558, 0.7618, 0.5659, 0.7618, 0.5659, 0.7618, 0.5659, 0.7618, 0.5659, 0.7618, 0.558, 0.7618, 0.5329, 0.7618, 0.525, 0.7618, 0.525, 0.7618, 0.558, 0.7618, 0.558, 0.7618, 0.5329, 0.7618, 0.5329, 0.9049, 0.525, 0.9049, 0.5329, 0.9049, 0.5329, 0.9049, 0.525, 0.8333, 0.6818, 0.6667, 0.6818, 0.6667, 0.8182, 0.6667, 0.8409, 0.8333, 0.8182, 0.8333, 0.7727, 0.75, 0.75, 0.75, 0.7045, 0.8333, 0.7045, 0.0191, 0.7139, 0.0191, 0.7095, 0.0191, 0.7095, 0.0191, 0.7139, 0.8442, 0.6781, 0.8442, 0.6329, 0.8442, 0.6329, 0.8442, 0.6781, 0.8221, 0.6233, 0.8221, 0.6343, 0.8221, 0.6343, 0.8221, 0.6233, 0.6886, 0.6046, 0.8114, 0.6046, 0.8114, 0.6046, 0.6886, 0.6046, 0.8221, 0.6079, 0.8221, 0.6233, 0.8221, 0.6233, 0.8221, 0.6079, 0.6779, 0.6233, 0.6779, 0.6079, 0.6779, 0.6079, 0.6779, 0.6233, 0.6779, 0.6343, 0.6779, 0.6233, 0.6779, 0.6233, 0.6779, 0.6343, 0.6886, 0.6046, 0.6886, 0.6046, 0.6779, 0.6079, 0.6779, 0.6079, 0.8114, 0.6046, 0.8114, 0.6046, 0.8221, 0.6079, 0.8221, 0.6079, 0.6779, 0.6343, 0.6779, 0.6343, 0.6886, 0.6353, 0.6886, 0.6353, 0.8221, 0.6343, 0.8221, 0.6343, 0.8114, 0.6353, 0.8114, 0.6353, 0.8114, 0.6353, 0.6886, 0.6353, 0.6886, 0.6353, 0.8114, 0.6353, 0.8109, 0.9507, 0.6891, 0.9507, 0.6891, 0.9507, 0.8109, 0.9507, 0.8221, 0.9469, 0.8109, 0.9507, 0.6891, 0.9507, 0.6779, 0.9469, 0.6779, 0.8713, 0.6891, 0.8674, 0.8109, 0.8674, 0.8221, 0.8713, 0.6779, 0.9469, 0.6779, 0.8713, 0.6779, 0.8713, 0.6779, 0.9469, 0.6891, 0.8674, 0.8109, 0.8674, 0.8109, 0.8674, 0.6891, 0.8674, 0.8333, 0.8182, 0.8333, 0.9545, 0.4578, 0.37, 0.6354, 0.6465, 0.4578, 0.13, 0.6667, 0.9545, 0.6891, 0.9507, 0.8109, 0.9507, 0.8221, 0.9469, 0.8221, 0.8713, 0.8109, 0.8674, 0.6891, 0.8674, 0.6667, 0.8636, 0.6667, 0.8409, 0.6779, 0.8713, 0.6779, 0.9469, 0.6779, 0.9507, 0.6667, 0.9545, 0.6667, 0.8636, 0.6891, 0.8674, 0.6779, 0.9469, 0.6779, 0.9469, 0.6891, 0.9507, 0.6891, 0.9507, 0.8221, 0.9469, 0.8221, 0.9469, 0.8109, 0.9507, 0.8109, 0.9507, 0.6891, 0.8674, 0.6891, 0.8674, 0.6779, 0.8713, 0.6779, 0.8713, 0.8221, 0.8713, 0.8221, 0.8713, 0.8109, 0.8674, 0.8109, 0.8674, 0.8221, 0.8713, 0.8221, 0.9469, 0.8221, 0.9469, 0.8221, 0.8713, 0.8333, 0.5659, 0.8333, 0.5682, 0.9167, 0.5682, 0.9049, 0.5659, 0.9049, 0.5659, 0.9049, 0.5659, 0.9049, 0.5659, 0.9049, 0.5659, 0.9049, 0.5659, 0.9049, 0.5659, 0.8333, 0.5659, 0.8333, 0.5659, 0.7618, 0.5659, 0.7618, 0.5659, 0.7618, 0.5659, 0.7618, 0.5659, 0.9049, 0.5659, 0.9049, 0.5659, 0.8333, 0.5659, 0.8333, 0.5659, 0.8333, 0.5227, 0.8333, 0.5227, 0.9167, 0.5227, 0.9167, 0.5227, 0.9943, 0.7201, 0.839, 0.7201, 0.839, 0.7299, 0.9943, 0.7299, 0.8221, 0.8713, 0.8221, 0.8713, 0.8221, 0.9469, 0.8221, 0.9469, 1.0, 0.5, 1.0, 0.5, 0.8333, 0.5, 0.8333, 0.5, 0.8221, 0.8713, 0.8109, 0.8674, 0.8109, 0.8674, 0.8221, 0.8713, 0.8333, 0.5, 0.8333, 0.5, 0.6667, 0.5, 0.6667, 0.5, 0.8333, 0.8182, 0.6667, 0.8409, 0.6667, 0.8636, 0.6891, 0.8674, 0.8109, 0.8674, 0.8221, 0.8713, 0.8221, 0.9469, 0.8109, 0.9507, 0.6891, 0.9507, 0.6667, 0.9545, 0.4578, 0.13, 0.6354, 0.6465, 0.4578, 0.37, 0.8333, 0.9545, 0.7976, 0.525, 0.7976, 0.525, 0.8333, 0.525, 0.8333, 0.525, 0.839, 0.7201, 0.9943, 0.7201, 0.9943, 0.7201, 0.839, 0.7201, 0.839, 0.7474, 0.9943, 0.7474, 0.9943, 0.7474, 0.839, 0.7474, 0.839, 0.7474, 0.839, 0.7572, 0.8333, 0.7591, 0.8333, 0.7455, 0.839, 0.7201, 0.839, 0.7299, 0.8333, 0.7318, 0.8333, 0.7182, 0.8691, 0.525, 0.8691, 0.525, 0.8691, 0.525, 0.8691, 0.525, 0.8221, 0.6079, 0.8221, 0.6079, 0.8221, 0.6233, 0.8221, 0.6233, 0.6779, 0.6343, 0.6779, 0.6343, 0.6779, 0.6233, 0.6779, 0.6233, 0.8333, 0.525, 0.8333, 0.525, 0.7976, 0.525, 0.7976, 0.525, 0.9943, 0.7201, 0.9943, 0.7299, 0.839, 0.7299, 0.839, 0.7201, 0.9943, 0.7474, 0.9943, 0.7572, 0.839, 0.7572, 0.839, 0.7474, 0.839, 0.7572, 0.839, 0.7474, 0.839, 0.7474, 0.839, 0.7572, 0.9943, 0.7201, 0.9943, 0.7299, 0.9943, 0.7299, 0.9943, 0.7201, 0.9943, 0.7572, 0.839, 0.7572, 0.839, 0.7572, 0.9943, 0.7572, 0.9943, 0.7299, 0.839, 0.7299, 0.839, 0.7299, 0.9943, 0.7299, 0.839, 0.7299, 0.839, 0.7201, 0.839, 0.7201, 0.839, 0.7299, 0.9943, 0.7474, 0.9943, 0.7572, 0.9943, 0.7572, 0.9943, 0.7474, 0.8333, 0.525, 0.8333, 0.525, 0.7976, 0.525, 0.8077, 0.525, 0.7618, 0.525, 0.7618, 0.525, 0.7976, 0.525, 0.7976, 0.525, 0.9943, 0.7474, 0.839, 0.7474, 0.839, 0.7572, 0.9943, 0.7572, 0.8333, 0.525, 0.8333, 0.525, 0.8589, 0.525, 0.8589, 0.525, 0.8221, 0.6233, 0.8221, 0.6233, 0.8221, 0.6343, 0.8221, 0.6343, 0.8333, 0.5, 0.8333, 0.5, 0.6667, 0.5, 0.6667, 0.5, 0.7618, 0.525, 0.7618, 0.525, 0.7976, 0.525, 0.8333, 0.525, 0.8333, 0.525, 0.0191, 0.7139, 0.0191, 0.7139, 0.0191, 0.7095, 0.0191, 0.7095, 0.0191, 0.7678, 0.0191, 0.7678, 0.0191, 0.7633, 0.0191, 0.7633, 0.0191, 0.7633, 0.0191, 0.7139, 0.0191, 0.7139, 0.0191, 0.7633, 0.6667, 0.7045, 0.6667, 0.7273, 0.6667, 0.7273, 0.6667, 0.7045, 0.6667, 0.8182, 0.6667, 0.8409, 0.6667, 0.8409, 0.6667, 0.8409, 0.6667, 0.8409, 0.6667, 0.8409, 0.6667, 0.8409, 0.6667, 0.7273, 0.6667, 0.75, 0.6667, 0.75, 0.6667, 0.7273, 0.6667, 0.6818, 0.6667, 0.7045, 0.6667, 0.7045, 0.6667, 0.75, 0.6667, 0.7727, 0.6667, 0.7727, 0.6667, 0.75, 0.879, 0.6364, 0.8333, 0.6259, 0.8333, 0.6014, 0.879, 0.5909, 1.0, 0.5909, 1.0, 0.7045, 0.8333, 0.7045, 0.8333, 0.6818, 0.879, 0.6818, 0.2401, 0.4483, 0.4168, 0.3463, 0.4578, 0.37, 0.25, 0.49, 0.4168, 0.3463, 0.4168, 0.1423, 0.4578, 0.13, 0.4578, 0.37, 0.4168, 0.3463, 0.4168, 0.1423, 0.4168, 0.1423, 0.4168, 0.3463, 0.2401, 0.4483, 0.25, 0.49, 0.4578, 0.37, 0.4168, 0.3463, 0.839, 0.7474, 0.8333, 0.7455, 0.8333, 0.7591, 0.839, 0.7572, 0.839, 0.7299, 0.839, 0.7299, 0.839, 0.7201, 0.839, 0.7201, 0.4168, 0.3463, 0.2401, 0.4483, 0.2401, 0.4483, 0.4168, 0.3463, 0.9583, 0.5284, 0.9583, 0.5284, 0.9583, 0.5284, 0.9583, 0.5284, 0.9583, 0.5284, 0.9583, 0.5284, 0.9583, 0.5284, 0.9583, 0.5284, 0.9583, 0.5284, 0.9583, 0.5284, 0.9583, 0.5284, 0.4168, 0.1423, 0.4168, 0.1423, 0.4168, 0.1423, 0.4168, 0.1423, 0.8865, 0.5316, 0.8865, 0.5593, 0.8865, 0.5593, 0.8865, 0.5316, 0.8648, 0.5624, 0.8019, 0.5624, 0.7802, 0.5593, 0.7802, 0.5316, 0.8019, 0.5285, 0.8648, 0.5285, 0.8865, 0.5316, 0.8865, 0.5593, 0.7802, 0.5593, 0.7802, 0.5316, 0.7802, 0.5316, 0.7802, 0.5593, 0.8333, 0.5285, 0.8648, 0.5285, 0.8648, 0.5285, 0.8019, 0.5285, 0.8019, 0.5285, 0.4168, 0.3463, 0.4168, 0.3463, 0.2401, 0.4483, 0.2401, 0.4483, 0.6667, 0.6818, 0.6667, 0.7045, 0.6667, 0.7045, 0.4168, 0.3463, 0.4578, 0.37, 0.4578, 0.13, 0.4168, 0.1423, 0.879, 0.6364, 0.879, 0.6818, 0.8333, 0.6818, 0.8333, 0.7045, 1.0, 0.7045, 1.0, 0.5909, 0.879, 0.5909, 0.8333, 0.6014, 0.8333, 0.6259, 0.8648, 0.5624, 0.8865, 0.5593, 0.8865, 0.5316, 0.8648, 0.5285, 0.8333, 0.5285, 0.8333, 0.525, 0.9049, 0.525, 0.9049, 0.5659, 0.8333, 0.5659, 0.8333, 0.5624, 0.8019, 0.5285, 0.7802, 0.5316, 0.7802, 0.5593, 0.8019, 0.5624, 0.8333, 0.5624, 0.8333, 0.5659, 0.7618, 0.5659, 0.7618, 0.525, 0.8333, 0.525, 0.8333, 0.5285, 0.8648, 0.5285, 0.8648, 0.5285, 0.8865, 0.5316, 0.8865, 0.5316, 0.8648, 0.5624, 0.8648, 0.5624, 0.8865, 0.5593, 0.8865, 0.5593, 0.7802, 0.5593, 0.7802, 0.5593, 0.8019, 0.5624, 0.8019, 0.5624, 0.8019, 0.5285, 0.8019, 0.5285, 0.7802, 0.5316, 0.7802, 0.5316, 0.4168, 0.1423, 0.4168, 0.3463, 0.4168, 0.3463, 0.4168, 0.1423, 0.8648, 0.5285, 0.8865, 0.5316, 0.8865, 0.5316, 0.8648, 0.5285, 0.8648, 0.5624, 0.8865, 0.5593, 0.8865, 0.5316, 0.8648, 0.5285, 0.8019, 0.5285, 0.7802, 0.5316, 0.7802, 0.5593, 0.8019, 0.5624, 0.7802, 0.5593, 0.8019, 0.5624, 0.8019, 0.5624, 0.7802, 0.5593, 0.8648, 0.5624, 0.8865, 0.5593, 0.8865, 0.5593, 0.8648, 0.5624, 0.9583, 0.5284, 0.9583, 0.5284, 0.9583, 0.5284, 0.9583, 0.5284, 0.8019, 0.5285, 0.8333, 0.5285, 0.8333, 0.525, 0.7618, 0.525, 0.7618, 0.5659, 0.8333, 0.5659, 0.8333, 0.5624, 0.8019, 0.5624, 0.7802, 0.5593, 0.7802, 0.5316, 0.8019, 0.5285, 0.7802, 0.5316, 0.7802, 0.5316, 0.8019, 0.5285, 0.9583, 0.5284, 0.9583, 0.5284, 0.9583, 0.5284, 0.9583, 0.5284, 0.9583, 0.5284, 0.9583, 0.5284, 0.9583, 0.5284, 0.9583, 0.5284, 0.9583, 0.5608, 0.9583, 0.5608, 0.9583, 0.5608, 0.9583, 0.5608, 0.9583, 0.5301, 0.9583, 0.5301, 0.9583, 0.5301, 0.9583, 0.5301, 0.9583, 0.5608, 0.9583, 0.5594, 0.9583, 0.5315, 0.9583, 0.5301, 0.9583, 0.5301, 0.9583, 0.5315, 0.9583, 0.5594, 0.9583, 0.5608, 0.9583, 0.5301, 0.9583, 0.5301, 0.9583, 0.5284, 0.9583, 0.5284, 0.9583, 0.5594, 0.9583, 0.5608, 0.9583, 0.5608, 0.9583, 0.5594, 0.9583, 0.5315, 0.9583, 0.5301, 0.9583, 0.5284, 0.9583, 0.5625, 0.9583, 0.5625, 0.9583, 0.5284, 0.9583, 0.5301, 0.9583, 0.5315, 0.9583, 0.5594, 0.9583, 0.5594, 0.9583, 0.5608, 0.9583, 0.5608, 0.9583, 0.5594, 0.9583, 0.5594, 0.9583, 0.5608, 0.9583, 0.5608, 0.9583, 0.5301, 0.9583, 0.5301, 0.9583, 0.5315, 0.9583, 0.5315, 0.9583, 0.5315, 0.9583, 0.5315, 0.9583, 0.5301, 0.9583, 0.5301, 0.9583, 0.5594, 0.9583, 0.5315, 0.9583, 0.5315, 0.9583, 0.5594, 0.6391, 0.7691, 0.6391, 0.7691, 0.6391, 0.7691, 0.6391, 0.7691, 0.5833, 0.7691, 0.9583, 0.5284, 0.9583, 0.5284, 0.9583, 0.5284, 0.9583, 0.5284, 0.9583, 0.5301, 0.9583, 0.5301, 0.9583, 0.5301, 0.9583, 0.5301, 0.6391, 0.7081, 0.6391, 0.7081, 0.6391, 0.7081, 0.5833, 0.7081, 0.6391, 0.7081, 0.9583, 0.5608, 0.9583, 0.5608, 0.9583, 0.5594, 0.9583, 0.5315, 0.9583, 0.5301, 0.9583, 0.5301, 0.9583, 0.5315, 0.9583, 0.5594, 0.9583, 0.5608, 0.9583, 0.5608, 0.9583, 0.5608, 0.9583, 0.5608, 0.4578, 0.13, 0.4578, 0.13, 0.6667, 0.9545, 0.5234, 0.5523, 0.5234, 0.5523, 0.6667, 0.9545, 0.6527, 0.7116, 0.6527, 0.7656, 0.6527, 0.7656, 0.6527, 0.7116, 0.6527, 0.7116, 0.6527, 0.7116, 0.6391, 0.7081, 0.6391, 0.7081, 0.6527, 0.7656, 0.6527, 0.7656, 0.6391, 0.7691, 0.6391, 0.7691, 0.9583, 0.5284, 0.9583, 0.5284, 0.9583, 0.5284, 0.9583, 0.5284, 0.9583, 0.5301, 0.9583, 0.5284, 0.9583, 0.5284, 0.9583, 0.5301, 0.8187, 0.7624, 0.8187, 0.7095, 0.7646, 0.7095, 0.75, 0.7045, 0.8333, 0.7045, 0.8333, 0.7182, 0.8333, 0.7318, 0.8333, 0.7455, 0.8333, 0.7591, 0.8333, 0.7727, 0.75, 0.75, 0.7646, 0.7476, 0.7646, 0.7095, 0.7646, 0.7476, 0.75, 0.75, 0.75, 0.7045, 0.8187, 0.7624, 0.7646, 0.7476, 0.7646, 0.7095, 0.8187, 0.7095, 0.0191, 0.7095, 0.0191, 0.7095, 0.0191, 0.7095, 0.0191, 0.7095, 0.7646, 0.7095, 0.8187, 0.7095, 0.8187, 0.7095, 0.7646, 0.7095, 0.8187, 0.7624, 0.7646, 0.7476, 0.7646, 0.7476, 0.8187, 0.7624, 0.8442, 0.6781, 0.8681, 0.6781, 0.879, 0.6818, 0.8333, 0.6818, 0.8681, 0.6781, 0.8681, 0.6383, 0.879, 0.6364, 0.879, 0.6818, 0.8442, 0.6329, 0.8442, 0.6781, 0.8333, 0.6818, 0.8333, 0.6259, 0.8681, 0.6383, 0.8442, 0.6329, 0.8333, 0.6259, 0.879, 0.6364, 0.8681, 0.6383, 0.8681, 0.6781, 0.8442, 0.6781, 0.8442, 0.6329, 0.8681, 0.6781, 0.8442, 0.6781, 0.8442, 0.6781, 0.8681, 0.6781, 0.8442, 0.6329, 0.8681, 0.6383, 0.8681, 0.6383, 0.8442, 0.6329, 0.8681, 0.6383, 0.8681, 0.6781, 0.8681, 0.6781, 0.8681, 0.6383, 0.5701, 0.652, 0.5701, 0.652, 0.5701, 0.652, 0.4736, 0.4346, 0.5701, 0.652, 0.8681, 0.6383, 0.8442, 0.6329, 0.8442, 0.6781, 0.8681, 0.6781, 0.486, 0.4725, 0.5763, 0.6652, 0.5763, 0.6652, 0.5763, 0.6652, 0.5763, 0.6652, 0.3864, 0.169, 0.5265, 0.5589, 0.5265, 0.5589, 0.5265, 0.5589, 0.5265, 0.5589, 0.5763, 0.6652, 0.5732, 0.6586, 0.5732, 0.6586, 0.5763, 0.6652, 0.5265, 0.5589, 0.5234, 0.5523, 0.5234, 0.5523, 0.5265, 0.5589, 0.5639, 0.6387, 0.5608, 0.632, 0.5608, 0.632, 0.5639, 0.6387, 0.5514, 0.6121, 0.5514, 0.6121, 0.5483, 0.6054, 0.5483, 0.6054, 0.5514, 0.6121, 0.5483, 0.6054, 0.5483, 0.6054, 0.5514, 0.6121, 0.539, 0.5855, 0.5359, 0.5789, 0.5359, 0.5789, 0.539, 0.5855, 0.5794, 0.6719, 0.5794, 0.6719, 0.5794, 0.6719, 0.5794, 0.6719, 0.4922, 0.4915, 0.5296, 0.5656, 0.3926, 0.1879, 0.5296, 0.5656, 0.5296, 0.5656, 0.5296, 0.5656, 0.5701, 0.652, 0.5701, 0.652, 0.567, 0.6453, 0.567, 0.6453, 0.5452, 0.5988, 0.5452, 0.5988, 0.5421, 0.5921, 0.5421, 0.5921, 0.5826, 0.6785, 0.5826, 0.6785, 0.5794, 0.6719, 0.5794, 0.6719, 0.5701, 0.652, 0.567, 0.6453, 0.567, 0.6453, 0.5701, 0.652, 0.4611, 0.3966, 0.5639, 0.6387, 0.5639, 0.6387, 0.5639, 0.6387, 0.5639, 0.6387, 0.9583, 0.5301, 0.9583, 0.5315, 0.9583, 0.5315, 0.9583, 0.5301, 0.6667, 0.6818, 0.6667, 0.7045, 0.6667, 0.7273, 0.6667, 0.75, 0.6667, 0.7727, 0.6667, 0.8182, 0.6667, 0.8409, 0.6667, 0.8409, 0.6667, 0.8636, 0.6667, 0.9545, 0.5234, 0.5523, 0.5265, 0.5589, 0.3864, 0.169, 0.3926, 0.1879, 0.5296, 0.5656, 0.5328, 0.5722, 0.3988, 0.2069, 0.4051, 0.2259, 0.5359, 0.5789, 0.539, 0.5855, 0.4113, 0.2449, 0.4175, 0.2638, 0.5421, 0.5921, 0.5452, 0.5988, 0.4238, 0.2828, 0.43, 0.3018, 0.5483, 0.6054, 0.5514, 0.6121, 0.4362, 0.3207, 0.4424, 0.3397, 0.5545, 0.6187, 0.5577, 0.6254, 0.4487, 0.3587, 0.4549, 0.3777, 0.5608, 0.632, 0.5639, 0.6387, 0.4611, 0.3966, 0.4673, 0.4156, 0.567, 0.6453, 0.5701, 0.652, 0.4736, 0.4346, 0.4798, 0.4536, 0.5732, 0.6586, 0.5763, 0.6652, 0.486, 0.4725, 0.4922, 0.4915, 0.5794, 0.6719, 0.5826, 0.6785, 0.4985, 0.5105, 0.5833, 0.7691, 0.6391, 0.7691, 0.6527, 0.7656, 0.6527, 0.7116, 0.6391, 0.7081, 0.5833, 0.7081, 0.5833, 0.6678, 0.625, 0.67, 0.625, 0.6583, 0.5833, 0.6539, 0.5833, 0.6399, 0.625, 0.6465, 0.625, 0.6347, 0.5833, 0.6279, 0.5833, 0.6167, 0.625, 0.6231, 0.625, 0.6116, 0.5833, 0.6056, 0.5833, 0.5944, 0.625, 0.6, 0.625, 0.5884, 0.5833, 0.5832, 0.5833, 0.5721, 0.625, 0.5768, 0.625, 0.5652, 0.5833, 0.5609, 0.5833, 0.5498, 0.625, 0.5536, 0.625, 0.542, 0.5833, 0.5386, 0.5833, 0.5, 0.6667, 0.5, 0.6667, 0.6259, 0.9583, 0.5594, 0.9583, 0.5608, 0.9583, 0.5608, 0.9583, 0.5594, 0.5732, 0.6586, 0.4798, 0.4536, 0.5732, 0.6586, 0.5732, 0.6586, 0.5732, 0.6586, 0.5639, 0.6387, 0.5639, 0.6387, 0.5608, 0.632, 0.5608, 0.632, 0.5833, 0.7691, 0.4985, 0.5105, 0.5826, 0.6785, 0.5794, 0.6719, 0.4922, 0.4915, 0.486, 0.4725, 0.5763, 0.6652, 0.5732, 0.6586, 0.4798, 0.4536, 0.4736, 0.4346, 0.5701, 0.652, 0.567, 0.6453, 0.4673, 0.4156, 0.4611, 0.3966, 0.5639, 0.6387, 0.5608, 0.632, 0.4549, 0.3777, 0.4487, 0.3587, 0.5577, 0.6254, 0.5545, 0.6187, 0.4424, 0.3397, 0.4362, 0.3207, 0.5514, 0.6121, 0.5483, 0.6054, 0.43, 0.3018, 0.4238, 0.2828, 0.5452, 0.5988, 0.5421, 0.5921, 0.4175, 0.2638, 0.4113, 0.2449, 0.539, 0.5855, 0.5359, 0.5789, 0.4051, 0.2259, 0.3988, 0.2069, 0.5328, 0.5722, 0.5296, 0.5656, 0.3926, 0.1879, 0.3864, 0.169, 0.5265, 0.5589, 0.5234, 0.5523, 0.6667, 0.9545, 0.6667, 0.8636, 0.6667, 0.8409, 0.6667, 0.8409, 0.6667, 0.8182, 0.6667, 0.7727, 0.6667, 0.75, 0.6667, 0.7273, 0.6667, 0.7045, 0.6667, 0.6818, 0.6667, 0.6259, 0.6667, 0.5, 0.5833, 0.5, 0.5833, 0.5386, 0.625, 0.542, 0.625, 0.5536, 0.5833, 0.5498, 0.5833, 0.5609, 0.625, 0.5652, 0.625, 0.5768, 0.5833, 0.5721, 0.5833, 0.5832, 0.625, 0.5884, 0.625, 0.6, 0.5833, 0.5944, 0.5833, 0.6056, 0.625, 0.6116, 0.625, 0.6231, 0.5833, 0.6167, 0.5833, 0.6279, 0.625, 0.6347, 0.625, 0.6465, 0.5833, 0.6399, 0.5833, 0.6539, 0.625, 0.6583, 0.625, 0.67, 0.5833, 0.6678, 0.5833, 0.7081, 0.6391, 0.7081, 0.6527, 0.7116, 0.6527, 0.7656, 0.6391, 0.7691, 0.5359, 0.5789, 0.4051, 0.2259, 0.5359, 0.5789, 0.5359, 0.5789, 0.5359, 0.5789, 0.9583, 0.5315, 0.9583, 0.5301, 0.9583, 0.5301, 0.9583, 0.5315, 0.5421, 0.5921, 0.4175, 0.2638, 0.5421, 0.5921, 0.5421, 0.5921, 0.5421, 0.5921, 0.5234, 0.5523, 0.5234, 0.5523, 0.5234, 0.5523, 0.5234, 0.5523, 0.5763, 0.6652, 0.5763, 0.6652, 0.5732, 0.6586, 0.5732, 0.6586, 0.9583, 0.5594, 0.9583, 0.5594, 0.9583, 0.5315, 0.9583, 0.5315, 0.4985, 0.5105, 0.5826, 0.6785, 0.5826, 0.6785, 0.5826, 0.6785, 0.5826, 0.6785, 0.4238, 0.2828, 0.5452, 0.5988, 0.5452, 0.5988, 0.5452, 0.5988, 0.5452, 0.5988, 0.5514, 0.6121, 0.5514, 0.6121, 0.5514, 0.6121, 0.4362, 0.3207, 0.5514, 0.6121, 0.8681, 0.6781, 0.879, 0.6818, 0.879, 0.6364, 0.8681, 0.6383, 0.5483, 0.6054, 0.43, 0.3018, 0.5483, 0.6054, 0.5483, 0.6054, 0.5483, 0.6054, 0.5328, 0.5722, 0.5296, 0.5656, 0.5296, 0.5656, 0.5328, 0.5722, 0.5265, 0.5589, 0.5234, 0.5523, 0.5234, 0.5523, 0.5265, 0.5589, 0.5514, 0.6121, 0.5483, 0.6054, 0.5483, 0.6054, 0.5514, 0.6121, 0.539, 0.5855, 0.539, 0.5855, 0.5359, 0.5789, 0.5359, 0.5789, 0.5452, 0.5988, 0.5421, 0.5921, 0.5421, 0.5921, 0.5452, 0.5988, 0.5328, 0.5722, 0.5328, 0.5722, 0.5296, 0.5656, 0.5296, 0.5656, 0.5328, 0.5722, 0.5328, 0.5722, 0.5328, 0.5722, 0.3988, 0.2069, 0.5328, 0.5722, 0.4113, 0.2449, 0.539, 0.5855, 0.539, 0.5855, 0.539, 0.5855, 0.539, 0.5855, 0.5577, 0.6254, 0.5545, 0.6187, 0.5545, 0.6187, 0.5577, 0.6254, 0.6527, 0.7116, 0.6527, 0.7116, 0.6527, 0.7656, 0.6527, 0.7656, 0.4487, 0.3587, 0.5577, 0.6254, 0.5577, 0.6254, 0.5577, 0.6254, 0.5577, 0.6254, 0.5545, 0.6187, 0.4424, 0.3397, 0.5545, 0.6187, 0.5545, 0.6187, 0.5545, 0.6187, 0.5701, 0.652, 0.567, 0.6453, 0.567, 0.6453, 0.5701, 0.652, 0.6527, 0.7116, 0.6391, 0.7081, 0.6391, 0.7081, 0.6527, 0.7116, 0.5265, 0.5589, 0.5265, 0.5589, 0.5234, 0.5523, 0.5234, 0.5523, 0.5577, 0.6254, 0.5577, 0.6254, 0.5545, 0.6187, 0.5545, 0.6187, 0.5826, 0.6785, 0.5794, 0.6719, 0.5794, 0.6719, 0.5826, 0.6785, 0.6527, 0.7656, 0.6391, 0.7691, 0.6391, 0.7691, 0.6527, 0.7656, 0.8187, 0.7624, 0.8187, 0.7624, 0.8187, 0.7095, 0.8187, 0.7095, 0.625, 0.6347, 0.625, 0.6465, 0.625, 0.6465, 0.625, 0.6347, 0.8333, 0.7318, 0.8333, 0.7182, 0.8333, 0.7045, 0.75, 0.7045, 0.7646, 0.7095, 0.8187, 0.7095, 0.8187, 0.7624, 0.7646, 0.7476, 0.75, 0.75, 0.8333, 0.7727, 0.8333, 0.7591, 0.8333, 0.7455, 0.8442, 0.6329, 0.8333, 0.6259, 0.8333, 0.6818, 0.8442, 0.6781, 0.5608, 0.632, 0.4549, 0.3777, 0.5608, 0.632, 0.5608, 0.632, 0.5608, 0.632, 0.8187, 0.7095, 0.8187, 0.7624, 0.8187, 0.7624, 0.8187, 0.7095, 0.8681, 0.6383, 0.8681, 0.6383, 0.8681, 0.6781, 0.8681, 0.6781, 0.8681, 0.6781, 0.8681, 0.6781, 0.8442, 0.6781, 0.8442, 0.6781, 0.8442, 0.6781, 0.8333, 0.6818, 0.879, 0.6818, 0.8681, 0.6781, 0.7646, 0.7095, 0.7646, 0.7095, 0.8187, 0.7095, 0.8187, 0.7095, 0.5452, 0.5988, 0.5421, 0.5921, 0.5421, 0.5921, 0.5452, 0.5988, 0.8681, 0.6383, 0.879, 0.6364, 0.8333, 0.6259, 0.8442, 0.6329, 0.5639, 0.6387, 0.5608, 0.632, 0.5608, 0.632, 0.5639, 0.6387, 0.5826, 0.6785, 0.5794, 0.6719, 0.5794, 0.6719, 0.5826, 0.6785, 0.539, 0.5855, 0.5359, 0.5789, 0.5359, 0.5789, 0.539, 0.5855, 0.7646, 0.7095, 0.75, 0.7045, 0.75, 0.75, 0.7646, 0.7476, 0.8442, 0.6329, 0.8442, 0.6329, 0.8681, 0.6383, 0.8681, 0.6383, 0.5577, 0.6254, 0.5545, 0.6187, 0.5545, 0.6187, 0.5577, 0.6254, 0.8187, 0.7624, 0.8187, 0.7624, 0.7646, 0.7476, 0.7646, 0.7476, 0.5763, 0.6652, 0.5732, 0.6586, 0.5732, 0.6586, 0.5763, 0.6652, 0.8187, 0.7624, 0.8187, 0.7095, 0.7646, 0.7095, 0.7646, 0.7476, 0.5328, 0.5722, 0.5296, 0.5656, 0.5296, 0.5656, 0.5328, 0.5722, 0.5833, 0.6399, 0.625, 0.6465, 0.625, 0.6465, 0.625, 0.6465, 0.625, 0.6465, 0.5833, 0.6678, 0.625, 0.67, 0.625, 0.67, 0.625, 0.67, 0.625, 0.67, 0.625, 0.6231, 0.5833, 0.6167, 0.625, 0.6231, 0.625, 0.6231, 0.625, 0.6231, 0.625, 0.6, 0.5833, 0.5944, 0.625, 0.6, 0.625, 0.6, 0.625, 0.6, 0.6527, 0.7116, 0.6391, 0.7081, 0.6391, 0.7081, 0.6527, 0.7116, 0.6527, 0.7656, 0.6391, 0.7691, 0.6391, 0.7691, 0.6527, 0.7656, 0.625, 0.67, 0.625, 0.6583, 0.625, 0.6583, 0.625, 0.67, 0.625, 0.6465, 0.625, 0.6347, 0.625, 0.6347, 0.625, 0.6465, 0.625, 0.6231, 0.625, 0.6116, 0.625, 0.6116, 0.625, 0.6231, 0.625, 0.5652, 0.625, 0.5768, 0.625, 0.5768, 0.625, 0.5652, 0.625, 0.5884, 0.625, 0.6, 0.625, 0.6, 0.625, 0.5884, 0.625, 0.6116, 0.625, 0.6231, 0.625, 0.6231, 0.625, 0.6116, 0.625, 0.6583, 0.625, 0.67, 0.625, 0.67, 0.625, 0.6583, 0.625, 0.542, 0.625, 0.5536, 0.625, 0.5536, 0.625, 0.542, 0.625, 0.5768, 0.5833, 0.5721, 0.625, 0.5768, 0.625, 0.5768, 0.625, 0.5768, 0.625, 0.5652, 0.5833, 0.5609, 0.625, 0.5652, 0.625, 0.5652, 0.625, 0.5652, 0.625, 0.5652, 0.625, 0.5768, 0.625, 0.5768, 0.625, 0.5652, 0.625, 0.5884, 0.625, 0.6, 0.625, 0.6, 0.625, 0.5884, 0.625, 0.5884, 0.5833, 0.5832, 0.625, 0.5884, 0.625, 0.5884, 0.625, 0.5884, 0.625, 0.6116, 0.625, 0.6231, 0.625, 0.6231, 0.625, 0.6116, 0.625, 0.6116, 0.5833, 0.6056, 0.625, 0.6116, 0.625, 0.6116, 0.625, 0.6116, 0.625, 0.6347, 0.625, 0.6465, 0.625, 0.6465, 0.625, 0.6347, 0.625, 0.6347, 0.5833, 0.6279, 0.625, 0.6347, 0.625, 0.6347, 0.625, 0.6347, 0.625, 0.6583, 0.625, 0.67, 0.625, 0.67, 0.625, 0.6583, 0.5833, 0.5386, 0.625, 0.542, 0.625, 0.542, 0.625, 0.542, 0.625, 0.542, 0.625, 0.6583, 0.5833, 0.6539, 0.625, 0.6583, 0.625, 0.6583, 0.625, 0.6583, 0.625, 0.542, 0.625, 0.5536, 0.625, 0.5536, 0.625, 0.542, 0.625, 0.5536, 0.625, 0.542, 0.625, 0.542, 0.625, 0.5536, 0.625, 0.5768, 0.625, 0.5652, 0.625, 0.5652, 0.625, 0.5768, 0.625, 0.6, 0.625, 0.5884, 0.625, 0.5884, 0.625, 0.6, 0.9583, 0.5625, 0.9583, 0.5625, 0.9583, 0.5625, 0.9583, 0.5625, 0.9583, 0.5625, 0.9583, 0.5625, 0.9583, 0.5625, 0.9583, 0.5625, 0.9583, 0.5625, 0.9583, 0.5625, 0.9583, 0.5625, 0.9583, 0.5625, 0.9583, 0.5625, 0.9583, 0.5625, 0.9583, 0.5625, 0.9583, 0.5625, 0.9583, 0.5625, 0.9583, 0.5625, 0.9583, 0.5625, 0.9583, 0.5625, 0.9583, 0.5625, 0.9583, 0.5625, 0.9583, 0.5625, 0.9583, 0.5625, 0.9583, 0.5625, 0.9583, 0.5625, 0.9583, 0.5625, 0.9583, 0.5625, 0.9583, 0.5284, 0.9583, 0.5284, 0.9583, 0.5284, 0.9583, 0.5284, 0.9583, 0.5284, 0.9583, 0.5284, 0.9583, 0.5284, 0.9583, 0.5284, 0.9583, 0.5284, 0.9583, 0.5284, 0.9583, 0.5284, 0.9583, 0.5284, 0.9583, 0.5284, 0.9583, 0.5284, 0.9583, 0.5284, 0.9583, 0.5284, 0.9583, 0.5284, 0.9583, 0.5284, 0.9583, 0.5284, 0.9583, 0.5284, 0.9583, 0.5284, 0.9583, 0.5284, 0.9583, 0.5284, 0.9583, 0.5284, 0.9583, 0.5284, 0.9583, 0.5284, 0.9583, 0.5284, 0.9583, 0.5284, 0.9583, 0.5284, 0.9583, 0.5284, 0.9583, 0.5284, 0.9583, 0.5284, 0.9583, 0.5284, 0.9583, 0.5284, 0.9583, 0.5284, 0.9583, 0.5284, 0.9583, 0.5284, 0.9583, 0.5284, 0.9583, 0.5284, 0.9583, 0.5284, 0.9583, 0.5284, 0.9583, 0.5284, 0.9583, 0.5284, 0.9583, 0.5284, 0.9583, 0.5284, 0.9583, 0.5284, 0.9583, 0.5284, 0.9583, 0.5284, 0.9583, 0.5284, 0.9583, 0.5284, 0.4168, 0.1423, 0.4168, 0.1423, 0.4168, 0.3463, 0.4168, 0.3463, 0.2847, 0.4226, 0.2847, 0.4226, 0.2847, 0.4226, 0.2847, 0.4226, 0.2847, 0.4226, 0.3722, 0.372, 0.4168, 0.3463, 0.2401, 0.4483, 0.3722, 0.372, 0.2847, 0.4226, 0.2401, 0.4483, 0.4168, 0.3463, 0.2847, 0.4226, 0.2847, 0.4226, 0.2401, 0.4483, 0.2401, 0.4483, 0.3722, 0.372, 0.3722, 0.372, 0.4168, 0.3463, 0.4168, 0.3463, 0.2847, 0.4226, 0.2847, 0.4226, 0.3722, 0.372, 0.3722, 0.372, 0.3722, 0.372, 0.2847, 0.4226, 0.2847, 0.4226, 0.3722, 0.372, 0.3722, 0.372, 0.3722, 0.372, 0.3722, 0.372, 0.3722, 0.372, 0.2847, 0.4226, 0.3722, 0.372, 0.3722, 0.372, 0.2847, 0.4226])
me_cylinder_001.materials.append(mat_white)
me_cylinder_001.materials.append(mat_grey)
me_cylinder_001.materials.append(mat_grey2)
me_cylinder_001.materials.append(mat_black)
me_cylinder_001.materials.append(mat_thursts)
me_cylinder_001.materials.append(mat_red)
me_cylinder_001.materials.append(mat_light)
me_cylinder_001.use_remesh_fix_poles = True
me_cylinder_001.use_remesh_preserve_attributes = False
me_cylinder_001.use_mirror_vertex_groups = False
me_cylinder_001.update()

# ---- objects
ob_ship = bpy.data.objects.new('Ship', me_cylinder_001)

# ---- transforms, parenting, visibility, modifiers, constraints
ob_ship.location = (0.0, 0.0, 0.0)
ob_ship.lineart.crease_threshold = 0.0

# ---- collection membership
col_collection.objects.link(ob_ship)

# ---- scene / render settings (as saved in the file)
scene.frame_start = 1; scene.frame_end = 250; scene.frame_set(1)
scene.render.engine = 'BLENDER_EEVEE_NEXT'
scene.cycles.use_denoising = False
scene.cycles.samples = 128
scene.cycles.sampling_pattern = 'TABULATED_SOBOL'
scene.cycles.use_adaptive_sampling = False
scene.cycles.use_light_tree = False
scene.view_settings.view_transform = 'Filmic'
bpy.context.view_layer.update()

# ---- added for rendering (the .blend has no active camera): camera
cam_auto = bpy.data.cameras.new('AutoCamera')
cam_auto.lens = 50.0
cam_auto.sensor_width = 36.0
cam_auto.clip_end = 1000.0
ob_auto_camera = bpy.data.objects.new('AutoCamera', cam_auto)
scene.collection.objects.link(ob_auto_camera)
ob_auto_camera.location = (13.8851, -16.6742, 13.8337)
ob_auto_camera.rotation_euler = (1.09748, -7.21219e-08, 0.694738)
scene.camera = ob_auto_camera
bpy.context.view_layer.update()
